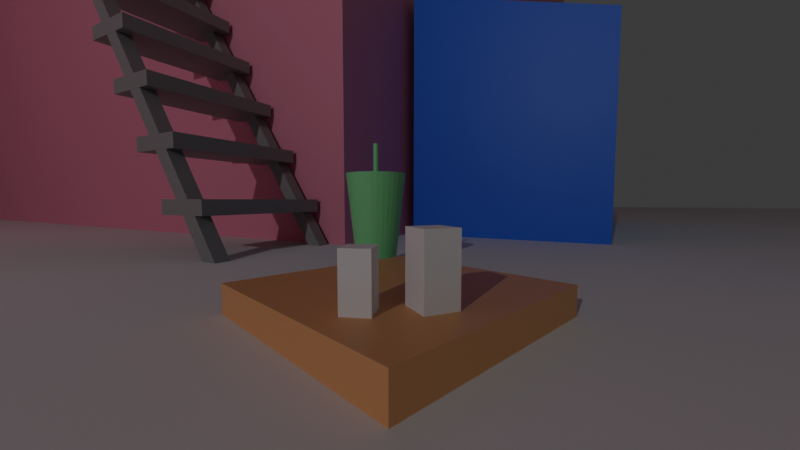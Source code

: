 # Source: RoughScene.blend  (saved by Blender 4.5.90; exported with 4.5.12 LTS)
import bpy
from mathutils import Matrix  # noqa: F401  (used for matrix-valued properties, if any)

bpy.ops.wm.read_factory_settings(use_empty=True)
scene = bpy.context.scene
scene.name = 'Scene'

# ---- collections
col_collection = bpy.data.collections.new('Collection'); scene.collection.children.link(col_collection)

# ---- materials (node trees are filled in below, after node groups)
mat_material = bpy.data.materials.new('Material')
mat_material.alpha_threshold = 0.0
mat_material.roughness = 0.5
mat_material.line_color = (0.0, 0.0, 0.0, 1.0)
mat_material_001 = bpy.data.materials.new('Material.001')
mat_material_003 = bpy.data.materials.new('Material.003')
mat_material_002 = bpy.data.materials.new('Material.002')
mat_material_004 = bpy.data.materials.new('Material.004')

# ---- material node trees
mat_material.use_nodes = True; mat_material.node_tree.nodes.clear()
_N = mat_material.node_tree.nodes; _L = mat_material.node_tree.links
n0 = _N.new('ShaderNodeOutputMaterial'); n0.name = 'Material Output'; n0.location = (200, 100)
n1 = _N.new('ShaderNodeBsdfPrincipled'); n1.name = 'Principled BSDF'; n1.location = (-200, 100)
n1.inputs[0].default_value = (0.8003, 0.268, 0.4012, 1.0)
n1.inputs[3].default_value = 1.45
_L.new(n1.outputs[0], n0.inputs[0])
n0.is_active_output = True
mat_material_001.use_nodes = True; mat_material_001.node_tree.nodes.clear()
_N = mat_material_001.node_tree.nodes; _L = mat_material_001.node_tree.links
n0 = _N.new('ShaderNodeBsdfPrincipled'); n0.name = 'Principled BSDF'; n0.location = (-200, 100)
n0.inputs[0].default_value = (0.8001, 0.4159, 0.1785, 1.0)
n1 = _N.new('ShaderNodeOutputMaterial'); n1.name = 'Material Output'; n1.location = (200, 100)
_L.new(n0.outputs[0], n1.inputs[0])
n1.is_active_output = True
mat_material_003.use_nodes = True; mat_material_003.node_tree.nodes.clear()
_N = mat_material_003.node_tree.nodes; _L = mat_material_003.node_tree.links
n0 = _N.new('ShaderNodeBsdfPrincipled'); n0.name = 'Principled BSDF'; n0.location = (-200, 100)
n0.inputs[0].default_value = (0.04389, 0.1076, 0.8, 1.0)
n1 = _N.new('ShaderNodeOutputMaterial'); n1.name = 'Material Output'; n1.location = (200, 100)
_L.new(n0.outputs[0], n1.inputs[0])
n1.is_active_output = True
mat_material_002.use_nodes = True; mat_material_002.node_tree.nodes.clear()
_N = mat_material_002.node_tree.nodes; _L = mat_material_002.node_tree.links
n0 = _N.new('ShaderNodeBsdfPrincipled'); n0.name = 'Principled BSDF'; n0.location = (-200, 100)
n0.inputs[0].default_value = (0.238, 0.8005, 0.3336, 1.0)
n1 = _N.new('ShaderNodeOutputMaterial'); n1.name = 'Material Output'; n1.location = (200, 100)
_L.new(n0.outputs[0], n1.inputs[0])
n1.is_active_output = True
mat_material_004.use_nodes = True; mat_material_004.node_tree.nodes.clear()
_N = mat_material_004.node_tree.nodes; _L = mat_material_004.node_tree.links
n0 = _N.new('ShaderNodeBsdfPrincipled'); n0.name = 'Principled BSDF'; n0.location = (-200, 100)
n0.inputs[0].default_value = (0.2706, 0.2706, 0.2706, 1.0)
n1 = _N.new('ShaderNodeOutputMaterial'); n1.name = 'Material Output'; n1.location = (200, 100)
_L.new(n0.outputs[0], n1.inputs[0])
n1.is_active_output = True

# ---- world
world_world = bpy.data.worlds.new('World'); scene.world = world_world
world_world.use_nodes = True; world_world.node_tree.nodes.clear()
_N = world_world.node_tree.nodes; _L = world_world.node_tree.links
n0 = _N.new('ShaderNodeOutputWorld'); n0.name = 'World Output'; n0.location = (200, 100)
n1 = _N.new('ShaderNodeBackground'); n1.name = 'Background'; n1.location = (-200, 100)
n1.inputs[0].default_value = (0.05088, 0.05088, 0.05088, 1.0)
_L.new(n1.outputs[0], n0.inputs[0])
n0.is_active_output = True
world_world.color = (0.05088, 0.05088, 0.05088)
world_world.sun_shadow_jitter_overblur = 0.0

# ---- cameras
cam_camera = bpy.data.cameras.new('Camera')
cam_camera.clip_end = 100.0
cam_camera.lens = 16.0
cam_camera.ortho_scale = 7.314
cam_camera_001 = bpy.data.cameras.new('Camera.001')
cam_camera_001.lens = 20.0

# ---- lights
light_light = bpy.data.lights.new('Light', 'POINT')
light_light.energy = 1000.0
light_light.shadow_soft_size = 0.1

# ---- meshes
me_cube = bpy.data.meshes.new('Cube')
me_cube.from_pydata([(1.0, 1.0, 1.0), (1.0, 1.0, -1.0), (1.0, -1.0, 1.0), (1.0, -1.0, -1.0), (-1.0, 1.0, 1.0), (-1.0, 1.0, -1.0), (-1.0, -1.0, 1.0), (-1.0, -1.0, -1.0)], [], [(0, 4, 6, 2), (3, 2, 6, 7), (7, 6, 4, 5), (5, 1, 3, 7), (1, 0, 2, 3), (5, 4, 0, 1)])
_uv = me_cube.uv_layers.new(name='UVMap')
_uv.uv.foreach_set('vector', [0.625, 0.5, 0.875, 0.5, 0.875, 0.75, 0.625, 0.75, 0.375, 0.75, 0.625, 0.75, 0.625, 1.0, 0.375, 1.0, 0.375, 0.0, 0.625, 0.0, 0.625, 0.25, 0.375, 0.25, 0.125, 0.5, 0.375, 0.5, 0.375, 0.75, 0.125, 0.75, 0.375, 0.5, 0.625, 0.5, 0.625, 0.75, 0.375, 0.75, 0.375, 0.25, 0.625, 0.25, 0.625, 0.5, 0.375, 0.5])
me_cube.materials.append(mat_material)
me_cube.use_mirror_vertex_groups = False
me_cube.update()
me_plane = bpy.data.meshes.new('Plane')
me_plane.from_pydata([(-1.0, -1.0, 0.0), (1.0, -1.0, 0.0), (-1.0, 1.0, 0.0), (1.0, 1.0, 0.0), (-1.0, 0.0, 0.0), (1.0, 0.0, 0.0), (-1.0, 1.0, 0.0), (-1.0, 0.0, 0.0), (-3.0, 1.0, 0.0), (-3.0, 0.0, 0.0)], [], [(4, 5, 3, 2), (0, 1, 5, 4), (4, 2, 6, 7), (7, 6, 8, 9)])
_uv = me_plane.uv_layers.new(name='UVMap')
_uv.uv.foreach_set('vector', [0.0, 0.5, 1.0, 0.5, 1.0, 1.0, 0.0, 1.0, 0.0, 0.0, 1.0, 0.0, 1.0, 0.5, 0.0, 0.5, 0.0, 0.5, 0.0, 1.0, 0.0, 1.0, 0.0, 0.5, 0.0, 0.5, 0.0, 1.0, 0.0, 1.0, 0.0, 0.5])
me_plane.update()
me_cube_001 = bpy.data.meshes.new('Cube.001')
me_cube_001.from_pydata([(-1.0, -1.0, -1.0), (-1.0, -1.0, 1.0), (-1.0, 1.0, -1.0), (-1.0, 1.0, 1.0), (1.0, -1.0, -1.0), (1.0, -1.0, 1.0), (1.0, 1.0, -1.0), (1.0, 1.0, 1.0)], [], [(0, 1, 3, 2), (2, 3, 7, 6), (6, 7, 5, 4), (4, 5, 1, 0), (2, 6, 4, 0), (7, 3, 1, 5)])
_uv = me_cube_001.uv_layers.new(name='UVMap')
_uv.uv.foreach_set('vector', [0.375, 0.0, 0.625, 0.0, 0.625, 0.25, 0.375, 0.25, 0.375, 0.25, 0.625, 0.25, 0.625, 0.5, 0.375, 0.5, 0.375, 0.5, 0.625, 0.5, 0.625, 0.75, 0.375, 0.75, 0.375, 0.75, 0.625, 0.75, 0.625, 1.0, 0.375, 1.0, 0.125, 0.5, 0.375, 0.5, 0.375, 0.75, 0.125, 0.75, 0.625, 0.5, 0.875, 0.5, 0.875, 0.75, 0.625, 0.75])
me_cube_001.materials.append(mat_material_001)
me_cube_001.update()
me_cube_002 = bpy.data.meshes.new('Cube.002')
me_cube_002.from_pydata([(-1.0, -1.0, -1.0), (-1.0, -1.0, 1.0), (-1.0, 1.0, -1.0), (-1.0, 1.0, 1.0), (1.0, -1.0, -1.0), (1.0, -1.0, 0.5564), (1.0, 1.0, -1.0), (1.0, 1.0, 0.5564), (-1.0, -1.0, 0.03709), (-1.0, 1.0, 0.03709), (1.0, 1.0, 0.03709), (1.0, -1.0, 0.03709), (-1.0, 1.0, -0.2543), (1.0, 1.0, -0.2543), (1.0, -1.0, -0.2543), (-1.0, -1.0, -0.2543), (-1.0, 1.0, -1.0), (-1.0, 1.0, 1.0), (-1.0, -1.0, -1.0), (-1.0, -1.0, 1.0), (-1.0, -1.0, 0.03709), (-1.0, 1.0, 0.03709), (-1.0, 1.0, -0.2543), (-1.0, -1.0, -0.2543), (-1.0, 1.0, 1.0), (-1.0, -1.0, -1.0), (-1.0, 1.0, 0.03709), (-1.0, 1.0, -0.2543), (-1.0, 1.0, -1.0), (-1.0, -1.0, 1.0), (-1.0, -1.0, 0.03709), (-1.0, -1.0, -0.2543), (-1.0, 1.0, 1.0), (-1.0, -1.0, -1.0), (-1.0, 1.0, 0.03709), (-1.0, 1.0, -0.2543), (-1.0, 1.0, -1.0), (-1.0, -1.0, 1.0), (-1.0, -1.0, 0.03709), (-1.0, -1.0, -0.2543), (-1.0, 1.0, 1.0), (-1.0, -1.0, -1.0), (-1.0, 1.0, 0.03709), (-1.0, 1.0, -0.2543), (-1.0, 1.0, -1.0), (-1.0, -1.0, 1.0), (-1.0, -1.0, 0.03709), (-1.0, -1.0, -0.2543)], [], [(8, 1, 3, 9), (34, 32, 7, 10), (10, 7, 5, 11), (20, 19, 1, 8), (36, 6, 4, 33), (17, 3, 1, 19), (23, 20, 8, 15), (13, 10, 11, 14), (35, 34, 10, 13), (15, 8, 9, 12), (0, 15, 12, 2), (36, 35, 13, 6), (6, 13, 14, 4), (18, 23, 15, 0), (25, 31, 23, 18), (2, 12, 22, 16), (12, 9, 21, 22), (31, 30, 20, 23), (24, 17, 19, 29), (2, 16, 18, 0), (30, 29, 19, 20), (9, 3, 17, 21), (38, 37, 29, 30), (32, 24, 29, 37), (39, 38, 30, 31), (33, 39, 31, 25), (16, 22, 27, 28), (22, 21, 26, 27), (16, 28, 25, 18), (21, 17, 24, 26), (4, 14, 39, 33), (14, 11, 38, 39), (7, 32, 37, 5), (11, 5, 37, 38), (28, 27, 35, 36), (27, 26, 34, 35), (28, 36, 33, 25), (26, 24, 32, 34), (37, 32, 40, 45), (33, 39, 47, 41), (34, 32, 40, 42), (35, 34, 42, 43), (38, 37, 45, 46), (39, 38, 46, 47), (33, 36, 44, 41), (36, 35, 43, 44)])
_uv = me_cube_002.uv_layers.new(name='UVMap')
_uv.uv.foreach_set('vector', [0.4861, 0.0, 0.625, 0.0, 0.625, 0.25, 0.4861, 0.25, 0.4861, 0.25, 0.625, 0.25, 0.625, 0.5, 0.5178, 0.5, 0.5178, 0.5, 0.625, 0.5, 0.625, 0.75, 0.5178, 0.75, 0.4861, 1.0, 0.625, 1.0, 0.625, 1.0, 0.4861, 1.0, 0.125, 0.5, 0.375, 0.5, 0.375, 0.75, 0.125, 0.75, 0.875, 0.5, 0.875, 0.5, 0.875, 0.75, 0.875, 0.75, 0.3899, 1.0, 0.4861, 1.0, 0.4861, 1.0, 0.3899, 1.0, 0.3941, 0.5, 0.5178, 0.5, 0.5178, 0.75, 0.3941, 0.75, 0.3899, 0.25, 0.4861, 0.25, 0.5178, 0.5, 0.3941, 0.5, 0.3899, 0.0, 0.4861, 0.0, 0.4861, 0.25, 0.3899, 0.25, 0.375, 0.0, 0.3899, 0.0, 0.3899, 0.25, 0.375, 0.25, 0.375, 0.25, 0.3899, 0.25, 0.3941, 0.5, 0.375, 0.5, 0.375, 0.5, 0.3941, 0.5, 0.3941, 0.75, 0.375, 0.75, 0.375, 1.0, 0.3899, 1.0, 0.3899, 1.0, 0.375, 1.0, 0.375, 1.0, 0.3899, 1.0, 0.3899, 1.0, 0.375, 1.0, 0.375, 0.25, 0.3899, 0.25, 0.3899, 0.25, 0.375, 0.25, 0.3899, 0.25, 0.4861, 0.25, 0.4861, 0.25, 0.3899, 0.25, 0.3899, 1.0, 0.4861, 1.0, 0.4861, 1.0, 0.3899, 1.0, 0.875, 0.5, 0.875, 0.5, 0.875, 0.75, 0.875, 0.75, 0.125, 0.5, 0.125, 0.5, 0.125, 0.75, 0.125, 0.75, 0.4861, 1.0, 0.625, 1.0, 0.625, 1.0, 0.4861, 1.0, 0.4861, 0.25, 0.625, 0.25, 0.625, 0.25, 0.4861, 0.25, 0.4861, 1.0, 0.625, 1.0, 0.625, 1.0, 0.4861, 1.0, 0.875, 0.5, 0.875, 0.5, 0.875, 0.75, 0.875, 0.75, 0.3899, 1.0, 0.4861, 1.0, 0.4861, 1.0, 0.3899, 1.0, 0.375, 1.0, 0.3899, 1.0, 0.3899, 1.0, 0.375, 1.0, 0.375, 0.25, 0.3899, 0.25, 0.3899, 0.25, 0.375, 0.25, 0.3899, 0.25, 0.4861, 0.25, 0.4861, 0.25, 0.3899, 0.25, 0.125, 0.5, 0.125, 0.5, 0.125, 0.75, 0.125, 0.75, 0.4861, 0.25, 0.625, 0.25, 0.625, 0.25, 0.4861, 0.25, 0.375, 0.75, 0.3941, 0.75, 0.3899, 1.0, 0.375, 1.0, 0.3941, 0.75, 0.5178, 0.75, 0.4861, 1.0, 0.3899, 1.0, 0.625, 0.5, 0.875, 0.5, 0.875, 0.75, 0.625, 0.75, 0.5178, 0.75, 0.625, 0.75, 0.625, 1.0, 0.4861, 1.0, 0.375, 0.25, 0.3899, 0.25, 0.3899, 0.25, 0.375, 0.25, 0.3899, 0.25, 0.4861, 0.25, 0.4861, 0.25, 0.3899, 0.25, 0.125, 0.5, 0.125, 0.5, 0.125, 0.75, 0.125, 0.75, 0.4861, 0.25, 0.625, 0.25, 0.625, 0.25, 0.4861, 0.25, 0.875, 0.75, 0.875, 0.5, 0.875, 0.5, 0.875, 0.75, 0.375, 1.0, 0.3899, 1.0, 0.3899, 1.0, 0.375, 1.0, 0.4861, 0.25, 0.625, 0.25, 0.625, 0.25, 0.4861, 0.25, 0.3899, 0.25, 0.4861, 0.25, 0.4861, 0.25, 0.3899, 0.25, 0.4861, 1.0, 0.625, 1.0, 0.625, 1.0, 0.4861, 1.0, 0.3899, 1.0, 0.4861, 1.0, 0.4861, 1.0, 0.3899, 1.0, 0.125, 0.75, 0.125, 0.5, 0.125, 0.5, 0.125, 0.75, 0.375, 0.25, 0.3899, 0.25, 0.3899, 0.25, 0.375, 0.25])
me_cube_002.materials.append(mat_material_003)
me_cube_002.update()
me_cylinder = bpy.data.meshes.new('Cylinder')
me_cylinder.from_pydata([(-1.721e-06, 0.7745, -1.0), (1.343e-06, 0.09675, 1.0), (0.1511, 0.7596, -1.0), (0.01888, 0.09489, 1.0), (0.2964, 0.7155, -1.0), (0.03703, 0.08939, 1.0), (0.4303, 0.644, -1.0), (0.05375, 0.08045, 1.0), (0.5476, 0.5476, -1.0), (0.06842, 0.06842, 1.0), (0.644, 0.4303, -1.0), (0.08045, 0.05375, 1.0), (0.7155, 0.2964, -1.0), (0.08939, 0.03703, 1.0), (0.7596, 0.1511, -1.0), (0.0949, 0.01888, 1.0), (0.7745, -1.075e-07, -1.0), (0.09675, -1.404e-07, 1.0), (0.7596, -0.1511, -1.0), (0.0949, -0.01888, 1.0), (0.7155, -0.2964, -1.0), (0.08939, -0.03703, 1.0), (0.644, -0.4303, -1.0), (0.08045, -0.05375, 1.0), (0.5476, -0.5476, -1.0), (0.06842, -0.06841, 1.0), (0.4303, -0.644, -1.0), (0.05375, -0.08045, 1.0), (0.2964, -0.7155, -1.0), (0.03703, -0.08939, 1.0), (0.1511, -0.7596, -1.0), (0.01888, -0.09489, 1.0), (-1.721e-06, -0.7745, -1.0), (1.343e-06, -0.09675, 1.0), (-0.1511, -0.7596, -1.0), (-0.01887, -0.09489, 1.0), (-0.2964, -0.7155, -1.0), (-0.03702, -0.08939, 1.0), (-0.4303, -0.644, -1.0), (-0.05375, -0.08045, 1.0), (-0.5476, -0.5476, -1.0), (-0.06841, -0.06841, 1.0), (-0.644, -0.4303, -1.0), (-0.08045, -0.05375, 1.0), (-0.7155, -0.2964, -1.0), (-0.08939, -0.03703, 1.0), (-0.7596, -0.1511, -1.0), (-0.09489, -0.01888, 1.0), (-0.7745, -1.075e-07, -1.0), (-0.09675, -1.404e-07, 1.0), (-0.7596, 0.1511, -1.0), (-0.09489, 0.01888, 1.0), (-0.7155, 0.2964, -1.0), (-0.08939, 0.03703, 1.0), (-0.644, 0.4303, -1.0), (-0.08045, 0.05375, 1.0), (-0.5476, 0.5476, -1.0), (-0.06841, 0.06842, 1.0), (-0.4303, 0.644, -1.0), (-0.05375, 0.08045, 1.0), (-0.2964, 0.7155, -1.0), (-0.03702, 0.08939, 1.0), (-0.1511, 0.7596, -1.0), (-0.01887, 0.09489, 1.0), (0.2294, 1.153, 1.0), (1.343e-06, 1.176, 1.0), (0.4501, 1.087, 1.0), (0.6534, 0.9779, 1.0), (0.8316, 0.8316, 1.0), (0.9779, 0.6534, 1.0), (1.087, 0.4501, 1.0), (1.153, 0.2294, 1.0), (1.176, 8.395e-08, 1.0), (1.153, -0.2294, 1.0), (1.087, -0.4501, 1.0), (0.9779, -0.6534, 1.0), (0.8316, -0.8316, 1.0), (0.6534, -0.9779, 1.0), (0.4501, -1.087, 1.0), (0.2294, -1.153, 1.0), (1.343e-06, -1.176, 1.0), (-0.2294, -1.153, 1.0), (-0.4501, -1.087, 1.0), (-0.6534, -0.9779, 1.0), (-0.8316, -0.8316, 1.0), (-0.9779, -0.6534, 1.0), (-1.087, -0.4501, 1.0), (-1.153, -0.2294, 1.0), (-1.176, 8.395e-08, 1.0), (-1.153, 0.2294, 1.0), (-1.087, 0.4501, 1.0), (-0.9779, 0.6534, 1.0), (-0.8316, 0.8316, 1.0), (-0.6534, 0.9779, 1.0), (-0.4501, 1.087, 1.0), (-0.2294, 1.153, 1.0), (0.07327, 0.3684, 1.0), (1.343e-06, 0.3756, 1.0), (0.1437, 0.347, 1.0), (0.2087, 0.3123, 1.0), (0.2656, 0.2656, 1.0), (0.3123, 0.2087, 1.0), (0.347, 0.1437, 1.0), (0.3684, 0.07327, 1.0), (0.3756, 8.395e-08, 1.0), (0.3684, -0.07327, 1.0), (0.347, -0.1437, 1.0), (0.3123, -0.2087, 1.0), (0.2656, -0.2656, 1.0), (0.2087, -0.3123, 1.0), (0.1437, -0.347, 1.0), (0.07327, -0.3684, 1.0), (1.343e-06, -0.3756, 1.0), (-0.07327, -0.3684, 1.0), (-0.1437, -0.347, 1.0), (-0.2087, -0.3123, 1.0), (-0.2656, -0.2656, 1.0), (-0.3123, -0.2087, 1.0), (-0.347, -0.1437, 1.0), (-0.3684, -0.07327, 1.0), (-0.3756, 8.395e-08, 1.0), (-0.3684, 0.07327, 1.0), (-0.347, 0.1437, 1.0), (-0.3123, 0.2087, 1.0), (-0.2656, 0.2656, 1.0), (-0.2087, 0.3123, 1.0), (-0.1437, 0.347, 1.0), (-0.07327, 0.3684, 1.0), (0.01888, 0.09489, 1.635), (1.618e-06, 0.09675, 1.635), (0.03703, 0.08939, 1.635), (0.05375, 0.08045, 1.635), (0.06842, 0.06842, 1.635), (0.08045, 0.05375, 1.635), (0.08939, 0.03703, 1.635), (0.0949, 0.01888, 1.635), (0.09676, -1.404e-07, 1.635), (0.0949, -0.01888, 1.635), (0.08939, -0.03703, 1.635), (0.08045, -0.05375, 1.635), (0.06842, -0.06841, 1.635), (0.05375, -0.08045, 1.635), (0.03703, -0.08939, 1.635), (0.01888, -0.09489, 1.635), (1.618e-06, -0.09675, 1.635), (-0.01887, -0.09489, 1.635), (-0.03702, -0.08939, 1.635), (-0.05375, -0.08045, 1.635), (-0.06841, -0.06841, 1.635), (-0.08045, -0.05375, 1.635), (-0.08939, -0.03703, 1.635), (-0.09489, -0.01888, 1.635), (-0.09675, -1.404e-07, 1.635), (-0.09489, 0.01888, 1.635), (-0.08939, 0.03703, 1.635), (-0.08045, 0.05375, 1.635), (-0.06841, 0.06842, 1.635), (-0.05375, 0.08045, 1.635), (-0.03702, 0.08939, 1.635), (-0.01887, 0.09489, 1.635)], [], [(0, 65, 64, 2), (2, 64, 66, 4), (4, 66, 67, 6), (6, 67, 68, 8), (8, 68, 69, 10), (10, 69, 70, 12), (12, 70, 71, 14), (14, 71, 72, 16), (16, 72, 73, 18), (18, 73, 74, 20), (20, 74, 75, 22), (22, 75, 76, 24), (24, 76, 77, 26), (26, 77, 78, 28), (28, 78, 79, 30), (30, 79, 80, 32), (32, 80, 81, 34), (34, 81, 82, 36), (36, 82, 83, 38), (38, 83, 84, 40), (40, 84, 85, 42), (42, 85, 86, 44), (44, 86, 87, 46), (46, 87, 88, 48), (48, 88, 89, 50), (50, 89, 90, 52), (52, 90, 91, 54), (54, 91, 92, 56), (56, 92, 93, 58), (58, 93, 94, 60), (41, 39, 147, 148), (60, 94, 95, 62), (62, 95, 65, 0), (0, 2, 4, 6, 8, 10, 12, 14, 16, 18, 20, 22, 24, 26, 28, 30, 32, 34, 36, 38, 40, 42, 44, 46, 48, 50, 52, 54, 56, 58, 60, 62), (97, 96, 64, 65), (96, 98, 66, 64), (98, 99, 67, 66), (99, 100, 68, 67), (100, 101, 69, 68), (101, 102, 70, 69), (102, 103, 71, 70), (103, 104, 72, 71), (104, 105, 73, 72), (105, 106, 74, 73), (106, 107, 75, 74), (107, 108, 76, 75), (108, 109, 77, 76), (109, 110, 78, 77), (110, 111, 79, 78), (111, 112, 80, 79), (112, 113, 81, 80), (113, 114, 82, 81), (114, 115, 83, 82), (115, 116, 84, 83), (116, 117, 85, 84), (117, 118, 86, 85), (118, 119, 87, 86), (119, 120, 88, 87), (120, 121, 89, 88), (121, 122, 90, 89), (122, 123, 91, 90), (123, 124, 92, 91), (124, 125, 93, 92), (125, 126, 94, 93), (126, 127, 95, 94), (127, 97, 65, 95), (1, 3, 96, 97), (3, 5, 98, 96), (5, 7, 99, 98), (7, 9, 100, 99), (9, 11, 101, 100), (11, 13, 102, 101), (13, 15, 103, 102), (15, 17, 104, 103), (17, 19, 105, 104), (19, 21, 106, 105), (21, 23, 107, 106), (23, 25, 108, 107), (25, 27, 109, 108), (27, 29, 110, 109), (29, 31, 111, 110), (31, 33, 112, 111), (33, 35, 113, 112), (35, 37, 114, 113), (37, 39, 115, 114), (39, 41, 116, 115), (41, 43, 117, 116), (43, 45, 118, 117), (45, 47, 119, 118), (47, 49, 120, 119), (49, 51, 121, 120), (51, 53, 122, 121), (53, 55, 123, 122), (55, 57, 124, 123), (57, 59, 125, 124), (59, 61, 126, 125), (61, 63, 127, 126), (63, 1, 97, 127), (128, 129, 159, 158, 157, 156, 155, 154, 153, 152, 151, 150, 149, 148, 147, 146, 145, 144, 143, 142, 141, 140, 139, 138, 137, 136, 135, 134, 133, 132, 131, 130), (15, 13, 134, 135), (43, 41, 148, 149), (17, 15, 135, 136), (45, 43, 149, 150), (19, 17, 136, 137), (47, 45, 150, 151), (21, 19, 137, 138), (49, 47, 151, 152), (23, 21, 138, 139), (51, 49, 152, 153), (25, 23, 139, 140), (53, 51, 153, 154), (27, 25, 140, 141), (55, 53, 154, 155), (29, 27, 141, 142), (3, 1, 129, 128), (57, 55, 155, 156), (31, 29, 142, 143), (5, 3, 128, 130), (59, 57, 156, 157), (33, 31, 143, 144), (7, 5, 130, 131), (61, 59, 157, 158), (35, 33, 144, 145), (9, 7, 131, 132), (63, 61, 158, 159), (37, 35, 145, 146), (11, 9, 132, 133), (1, 63, 159, 129), (39, 37, 146, 147), (13, 11, 133, 134)])
_uv = me_cylinder.uv_layers.new(name='UVMap')
_uv.uv.foreach_set('vector', [1.0, 0.5, 1.0, 1.0, 0.9688, 1.0, 0.9688, 0.5, 0.9688, 0.5, 0.9688, 1.0, 0.9375, 1.0, 0.9375, 0.5, 0.9375, 0.5, 0.9375, 1.0, 0.9062, 1.0, 0.9062, 0.5, 0.9062, 0.5, 0.9062, 1.0, 0.875, 1.0, 0.875, 0.5, 0.875, 0.5, 0.875, 1.0, 0.8438, 1.0, 0.8438, 0.5, 0.8438, 0.5, 0.8438, 1.0, 0.8125, 1.0, 0.8125, 0.5, 0.8125, 0.5, 0.8125, 1.0, 0.7812, 1.0, 0.7812, 0.5, 0.7812, 0.5, 0.7812, 1.0, 0.75, 1.0, 0.75, 0.5, 0.75, 0.5, 0.75, 1.0, 0.7188, 1.0, 0.7188, 0.5, 0.7188, 0.5, 0.7188, 1.0, 0.6875, 1.0, 0.6875, 0.5, 0.6875, 0.5, 0.6875, 1.0, 0.6562, 1.0, 0.6562, 0.5, 0.6562, 0.5, 0.6562, 1.0, 0.625, 1.0, 0.625, 0.5, 0.625, 0.5, 0.625, 1.0, 0.5938, 1.0, 0.5938, 0.5, 0.5938, 0.5, 0.5938, 1.0, 0.5625, 1.0, 0.5625, 0.5, 0.5625, 0.5, 0.5625, 1.0, 0.5312, 1.0, 0.5312, 0.5, 0.5312, 0.5, 0.5312, 1.0, 0.5, 1.0, 0.5, 0.5, 0.5, 0.5, 0.5, 1.0, 0.4688, 1.0, 0.4688, 0.5, 0.4688, 0.5, 0.4688, 1.0, 0.4375, 1.0, 0.4375, 0.5, 0.4375, 0.5, 0.4375, 1.0, 0.4062, 1.0, 0.4062, 0.5, 0.4062, 0.5, 0.4062, 1.0, 0.375, 1.0, 0.375, 0.5, 0.375, 0.5, 0.375, 1.0, 0.3438, 1.0, 0.3438, 0.5, 0.3438, 0.5, 0.3438, 1.0, 0.3125, 1.0, 0.3125, 0.5, 0.3125, 0.5, 0.3125, 1.0, 0.2812, 1.0, 0.2812, 0.5, 0.2812, 0.5, 0.2812, 1.0, 0.25, 1.0, 0.25, 0.5, 0.25, 0.5, 0.25, 1.0, 0.2188, 1.0, 0.2188, 0.5, 0.2188, 0.5, 0.2188, 1.0, 0.1875, 1.0, 0.1875, 0.5, 0.1875, 0.5, 0.1875, 1.0, 0.1562, 1.0, 0.1562, 0.5, 0.1562, 0.5, 0.1562, 1.0, 0.125, 1.0, 0.125, 0.5, 0.125, 0.5, 0.125, 1.0, 0.09375, 1.0, 0.09375, 0.5, 0.09375, 0.5, 0.09375, 1.0, 0.0625, 1.0, 0.0625, 0.5, 0.236, 0.236, 0.239, 0.2336, 0.239, 0.2336, 0.236, 0.236, 0.0625, 0.5, 0.0625, 1.0, 0.03125, 1.0, 0.03125, 0.5, 0.03125, 0.5, 0.03125, 1.0, 0.0, 1.0, 0.0, 0.5, 0.75, 0.49, 0.7968, 0.4854, 0.8418, 0.4717, 0.8833, 0.4496, 0.9197, 0.4197, 0.9496, 0.3833, 0.9717, 0.3418, 0.9854, 0.2968, 0.99, 0.25, 0.9854, 0.2032, 0.9717, 0.1582, 0.9496, 0.1167, 0.9197, 0.08029, 0.8833, 0.05045, 0.8418, 0.02827, 0.7968, 0.01461, 0.75, 0.01, 0.7032, 0.01461, 0.6582, 0.02827, 0.6167, 0.05045, 0.5803, 0.08029, 0.5504, 0.1167, 0.5283, 0.1582, 0.5146, 0.2032, 0.51, 0.25, 0.5146, 0.2968, 0.5283, 0.3418, 0.5504, 0.3833, 0.5803, 0.4197, 0.6167, 0.4496, 0.6582, 0.4717, 0.7032, 0.4854, 0.25, 0.3266, 0.265, 0.3252, 0.2968, 0.4854, 0.25, 0.49, 0.265, 0.3252, 0.2793, 0.3208, 0.3418, 0.4717, 0.2968, 0.4854, 0.2793, 0.3208, 0.2926, 0.3137, 0.3833, 0.4496, 0.3418, 0.4717, 0.2926, 0.3137, 0.3042, 0.3042, 0.4197, 0.4197, 0.3833, 0.4496, 0.3042, 0.3042, 0.3137, 0.2926, 0.4496, 0.3833, 0.4197, 0.4197, 0.3137, 0.2926, 0.3208, 0.2793, 0.4717, 0.3418, 0.4496, 0.3833, 0.3208, 0.2793, 0.3252, 0.265, 0.4854, 0.2968, 0.4717, 0.3418, 0.3252, 0.265, 0.3266, 0.25, 0.49, 0.25, 0.4854, 0.2968, 0.3266, 0.25, 0.3252, 0.235, 0.4854, 0.2032, 0.49, 0.25, 0.3252, 0.235, 0.3208, 0.2207, 0.4717, 0.1582, 0.4854, 0.2032, 0.3208, 0.2207, 0.3137, 0.2074, 0.4496, 0.1167, 0.4717, 0.1582, 0.3137, 0.2074, 0.3042, 0.1958, 0.4197, 0.08029, 0.4496, 0.1167, 0.3042, 0.1958, 0.2926, 0.1863, 0.3833, 0.05045, 0.4197, 0.08029, 0.2926, 0.1863, 0.2793, 0.1792, 0.3418, 0.02827, 0.3833, 0.05045, 0.2793, 0.1792, 0.265, 0.1748, 0.2968, 0.01461, 0.3418, 0.02827, 0.265, 0.1748, 0.25, 0.1734, 0.25, 0.01, 0.2968, 0.01461, 0.25, 0.1734, 0.235, 0.1748, 0.2032, 0.01461, 0.25, 0.01, 0.235, 0.1748, 0.2207, 0.1792, 0.1582, 0.02827, 0.2032, 0.01461, 0.2207, 0.1792, 0.2074, 0.1863, 0.1167, 0.05045, 0.1582, 0.02827, 0.2074, 0.1863, 0.1958, 0.1958, 0.08029, 0.08029, 0.1167, 0.05045, 0.1958, 0.1958, 0.1863, 0.2074, 0.05045, 0.1167, 0.08029, 0.08029, 0.1863, 0.2074, 0.1792, 0.2207, 0.02827, 0.1582, 0.05045, 0.1167, 0.1792, 0.2207, 0.1748, 0.235, 0.01461, 0.2032, 0.02827, 0.1582, 0.1748, 0.235, 0.1734, 0.25, 0.01, 0.25, 0.01461, 0.2032, 0.1734, 0.25, 0.1748, 0.265, 0.01461, 0.2968, 0.01, 0.25, 0.1748, 0.265, 0.1792, 0.2793, 0.02827, 0.3418, 0.01461, 0.2968, 0.1792, 0.2793, 0.1863, 0.2926, 0.05045, 0.3833, 0.02827, 0.3418, 0.1863, 0.2926, 0.1958, 0.3042, 0.08029, 0.4197, 0.05045, 0.3833, 0.1958, 0.3042, 0.2074, 0.3137, 0.1167, 0.4496, 0.08029, 0.4197, 0.2074, 0.3137, 0.2207, 0.3208, 0.1582, 0.4717, 0.1167, 0.4496, 0.2207, 0.3208, 0.235, 0.3252, 0.2032, 0.4854, 0.1582, 0.4717, 0.235, 0.3252, 0.25, 0.3266, 0.25, 0.49, 0.2032, 0.4854, 0.25, 0.2697, 0.2539, 0.2694, 0.265, 0.3252, 0.25, 0.3266, 0.2539, 0.2694, 0.2576, 0.2682, 0.2793, 0.3208, 0.265, 0.3252, 0.2576, 0.2682, 0.261, 0.2664, 0.2926, 0.3137, 0.2793, 0.3208, 0.261, 0.2664, 0.264, 0.264, 0.3042, 0.3042, 0.2926, 0.3137, 0.264, 0.264, 0.2664, 0.261, 0.3137, 0.2926, 0.3042, 0.3042, 0.2664, 0.261, 0.2682, 0.2576, 0.3208, 0.2793, 0.3137, 0.2926, 0.2682, 0.2576, 0.2694, 0.2539, 0.3252, 0.265, 0.3208, 0.2793, 0.2694, 0.2539, 0.2697, 0.25, 0.3266, 0.25, 0.3252, 0.265, 0.2697, 0.25, 0.2694, 0.2461, 0.3252, 0.235, 0.3266, 0.25, 0.2694, 0.2461, 0.2682, 0.2424, 0.3208, 0.2207, 0.3252, 0.235, 0.2682, 0.2424, 0.2664, 0.239, 0.3137, 0.2074, 0.3208, 0.2207, 0.2664, 0.239, 0.264, 0.236, 0.3042, 0.1958, 0.3137, 0.2074, 0.264, 0.236, 0.261, 0.2336, 0.2926, 0.1863, 0.3042, 0.1958, 0.261, 0.2336, 0.2576, 0.2318, 0.2793, 0.1792, 0.2926, 0.1863, 0.2576, 0.2318, 0.2539, 0.2306, 0.265, 0.1748, 0.2793, 0.1792, 0.2539, 0.2306, 0.25, 0.2303, 0.25, 0.1734, 0.265, 0.1748, 0.25, 0.2303, 0.2461, 0.2306, 0.235, 0.1748, 0.25, 0.1734, 0.2461, 0.2306, 0.2424, 0.2318, 0.2207, 0.1792, 0.235, 0.1748, 0.2424, 0.2318, 0.239, 0.2336, 0.2074, 0.1863, 0.2207, 0.1792, 0.239, 0.2336, 0.236, 0.236, 0.1958, 0.1958, 0.2074, 0.1863, 0.236, 0.236, 0.2336, 0.239, 0.1863, 0.2074, 0.1958, 0.1958, 0.2336, 0.239, 0.2318, 0.2424, 0.1792, 0.2207, 0.1863, 0.2074, 0.2318, 0.2424, 0.2306, 0.2461, 0.1748, 0.235, 0.1792, 0.2207, 0.2306, 0.2461, 0.2303, 0.25, 0.1734, 0.25, 0.1748, 0.235, 0.2303, 0.25, 0.2306, 0.2539, 0.1748, 0.265, 0.1734, 0.25, 0.2306, 0.2539, 0.2318, 0.2576, 0.1792, 0.2793, 0.1748, 0.265, 0.2318, 0.2576, 0.2336, 0.261, 0.1863, 0.2926, 0.1792, 0.2793, 0.2336, 0.261, 0.236, 0.264, 0.1958, 0.3042, 0.1863, 0.2926, 0.236, 0.264, 0.239, 0.2664, 0.2074, 0.3137, 0.1958, 0.3042, 0.239, 0.2664, 0.2424, 0.2682, 0.2207, 0.3208, 0.2074, 0.3137, 0.2424, 0.2682, 0.2461, 0.2694, 0.235, 0.3252, 0.2207, 0.3208, 0.2461, 0.2694, 0.25, 0.2697, 0.25, 0.3266, 0.235, 0.3252, 0.2539, 0.2694, 0.25, 0.2697, 0.2461, 0.2694, 0.2424, 0.2682, 0.239, 0.2664, 0.236, 0.264, 0.2336, 0.261, 0.2318, 0.2576, 0.2306, 0.2539, 0.2303, 0.25, 0.2306, 0.2461, 0.2318, 0.2424, 0.2336, 0.239, 0.236, 0.236, 0.239, 0.2336, 0.2424, 0.2318, 0.2461, 0.2306, 0.25, 0.2303, 0.2539, 0.2306, 0.2576, 0.2318, 0.261, 0.2336, 0.264, 0.236, 0.2664, 0.239, 0.2682, 0.2424, 0.2694, 0.2461, 0.2697, 0.25, 0.2694, 0.2539, 0.2682, 0.2576, 0.2664, 0.261, 0.264, 0.264, 0.261, 0.2664, 0.2576, 0.2682, 0.2694, 0.2539, 0.2682, 0.2576, 0.2682, 0.2576, 0.2694, 0.2539, 0.2336, 0.239, 0.236, 0.236, 0.236, 0.236, 0.2336, 0.239, 0.2697, 0.25, 0.2694, 0.2539, 0.2694, 0.2539, 0.2697, 0.25, 0.2318, 0.2424, 0.2336, 0.239, 0.2336, 0.239, 0.2318, 0.2424, 0.2694, 0.2461, 0.2697, 0.25, 0.2697, 0.25, 0.2694, 0.2461, 0.2306, 0.2461, 0.2318, 0.2424, 0.2318, 0.2424, 0.2306, 0.2461, 0.2682, 0.2424, 0.2694, 0.2461, 0.2694, 0.2461, 0.2682, 0.2424, 0.2303, 0.25, 0.2306, 0.2461, 0.2306, 0.2461, 0.2303, 0.25, 0.2664, 0.239, 0.2682, 0.2424, 0.2682, 0.2424, 0.2664, 0.239, 0.2306, 0.2539, 0.2303, 0.25, 0.2303, 0.25, 0.2306, 0.2539, 0.264, 0.236, 0.2664, 0.239, 0.2664, 0.239, 0.264, 0.236, 0.2318, 0.2576, 0.2306, 0.2539, 0.2306, 0.2539, 0.2318, 0.2576, 0.261, 0.2336, 0.264, 0.236, 0.264, 0.236, 0.261, 0.2336, 0.2336, 0.261, 0.2318, 0.2576, 0.2318, 0.2576, 0.2336, 0.261, 0.2576, 0.2318, 0.261, 0.2336, 0.261, 0.2336, 0.2576, 0.2318, 0.2539, 0.2694, 0.25, 0.2697, 0.25, 0.2697, 0.2539, 0.2694, 0.236, 0.264, 0.2336, 0.261, 0.2336, 0.261, 0.236, 0.264, 0.2539, 0.2306, 0.2576, 0.2318, 0.2576, 0.2318, 0.2539, 0.2306, 0.2576, 0.2682, 0.2539, 0.2694, 0.2539, 0.2694, 0.2576, 0.2682, 0.239, 0.2664, 0.236, 0.264, 0.236, 0.264, 0.239, 0.2664, 0.25, 0.2303, 0.2539, 0.2306, 0.2539, 0.2306, 0.25, 0.2303, 0.261, 0.2664, 0.2576, 0.2682, 0.2576, 0.2682, 0.261, 0.2664, 0.2424, 0.2682, 0.239, 0.2664, 0.239, 0.2664, 0.2424, 0.2682, 0.2461, 0.2306, 0.25, 0.2303, 0.25, 0.2303, 0.2461, 0.2306, 0.264, 0.264, 0.261, 0.2664, 0.261, 0.2664, 0.264, 0.264, 0.2461, 0.2694, 0.2424, 0.2682, 0.2424, 0.2682, 0.2461, 0.2694, 0.2424, 0.2318, 0.2461, 0.2306, 0.2461, 0.2306, 0.2424, 0.2318, 0.2664, 0.261, 0.264, 0.264, 0.264, 0.264, 0.2664, 0.261, 0.25, 0.2697, 0.2461, 0.2694, 0.2461, 0.2694, 0.25, 0.2697, 0.239, 0.2336, 0.2424, 0.2318, 0.2424, 0.2318, 0.239, 0.2336, 0.2682, 0.2576, 0.2664, 0.261, 0.2664, 0.261, 0.2682, 0.2576])
me_cylinder.materials.append(mat_material_002)
me_cylinder.update()
me_cube_003 = bpy.data.meshes.new('Cube.003')
me_cube_003.from_pydata([(-1.0, -1.0, -1.0), (-1.0, -1.0, 1.0), (-1.0, 1.0, -1.0), (-1.0, 1.0, 1.0), (1.0, -1.0, -1.0), (1.0, -1.0, 1.0), (1.0, 1.0, -1.0), (1.0, 1.0, 1.0), (-18.97, -4.944, -0.9685), (-18.97, -3.855, -0.9498), (-18.97, 2.101, -1.019), (-18.97, 3.19, -1.001), (1.028, -4.944, -0.9685), (1.028, -3.855, -0.9498), (1.028, 2.101, -1.019), (1.028, 3.19, -1.001), (-18.97, -4.791, -0.8596), (-18.97, -3.702, -0.841), (-18.97, 2.254, -0.9104), (-18.97, 3.343, -0.8918), (1.028, -4.791, -0.8596), (1.028, -3.702, -0.841), (1.028, 2.254, -0.9104), (1.028, 3.343, -0.8918), (-18.97, -4.638, -0.7507), (-18.97, -3.549, -0.7321), (-18.97, 2.406, -0.8016), (-18.97, 3.496, -0.7829), (1.028, -4.638, -0.7507), (1.028, -3.549, -0.7321), (1.028, 2.406, -0.8016), (1.028, 3.496, -0.7829), (-18.97, -4.486, -0.6419), (-18.97, -3.396, -0.6232), (-18.97, 2.559, -0.6927), (-18.97, 3.648, -0.6741), (1.028, -4.486, -0.6419), (1.028, -3.396, -0.6232), (1.028, 2.559, -0.6927), (1.028, 3.648, -0.6741), (-18.97, -4.333, -0.533), (-18.97, -3.244, -0.5144), (-18.97, 2.712, -0.5839), (-18.97, 3.801, -0.5652), (1.028, -4.333, -0.533), (1.028, -3.244, -0.5144), (1.028, 2.712, -0.5839), (1.028, 3.801, -0.5652), (-18.97, -4.18, -0.4242), (-18.97, -3.091, -0.4055), (-18.97, 2.864, -0.475), (-18.97, 3.954, -0.4564), (1.028, -4.18, -0.4242), (1.028, -3.091, -0.4055), (1.028, 2.864, -0.475), (1.028, 3.954, -0.4564), (-18.97, -4.028, -0.3153), (-18.97, -2.938, -0.2967), (-18.97, 3.017, -0.3661), (-18.97, 4.106, -0.3475), (1.028, -4.028, -0.3153), (1.028, -2.938, -0.2967), (1.028, 3.017, -0.3661), (1.028, 4.106, -0.3475), (-18.97, -3.875, -0.2064), (-18.97, -2.786, -0.1878), (-18.97, 3.17, -0.2573), (-18.97, 4.259, -0.2386), (1.028, -3.875, -0.2064), (1.028, -2.786, -0.1878), (1.028, 3.17, -0.2573), (1.028, 4.259, -0.2386), (-18.97, -3.722, -0.09758), (-18.97, -2.633, -0.07895), (-18.97, 3.323, -0.1484), (-18.97, 4.412, -0.1298), (1.028, -3.722, -0.09758), (1.028, -2.633, -0.07895), (1.028, 3.323, -0.1484), (1.028, 4.412, -0.1298), (-18.97, -3.57, 0.01128), (-18.97, -2.48, 0.02991), (-18.97, 3.475, -0.03956), (-18.97, 4.565, -0.02092), (1.028, -3.57, 0.01128), (1.028, -2.48, 0.02991), (1.028, 3.475, -0.03956), (1.028, 4.565, -0.02092), (-18.97, -3.417, 0.1201), (-18.97, -2.328, 0.1388), (-18.97, 3.628, 0.06931), (-18.97, 4.717, 0.08794), (1.028, -3.417, 0.1201), (1.028, -2.328, 0.1388), (1.028, 3.628, 0.06931), (1.028, 4.717, 0.08794), (-18.97, -3.264, 0.229), (-18.97, -2.175, 0.2476), (-18.97, 3.781, 0.1782), (-18.97, 4.87, 0.1968), (1.028, -3.264, 0.229), (1.028, -2.175, 0.2476), (1.028, 3.781, 0.1782), (1.028, 4.87, 0.1968), (-18.97, -3.111, 0.3379), (-18.97, -2.022, 0.3565), (-18.97, 3.933, 0.287), (-18.97, 5.023, 0.3057), (1.028, -3.111, 0.3379), (1.028, -2.022, 0.3565), (1.028, 3.933, 0.287), (1.028, 5.023, 0.3057), (-18.97, -2.959, 0.4467), (-18.97, -1.869, 0.4654), (-18.97, 4.086, 0.3959), (-18.97, 5.175, 0.4145), (1.028, -2.959, 0.4467), (1.028, -1.869, 0.4654), (1.028, 4.086, 0.3959), (1.028, 5.175, 0.4145), (-18.97, -2.806, 0.5556), (-18.97, -1.717, 0.5742), (-18.97, 4.239, 0.5047), (-18.97, 5.328, 0.5234), (1.028, -2.806, 0.5556), (1.028, -1.717, 0.5742), (1.028, 4.239, 0.5047), (1.028, 5.328, 0.5234), (-18.97, -2.653, 0.6644), (-18.97, -1.564, 0.6831), (-18.97, 4.392, 0.6136), (-18.97, 5.481, 0.6322), (1.028, -2.653, 0.6644), (1.028, -1.564, 0.6831), (1.028, 4.392, 0.6136), (1.028, 5.481, 0.6322), (-18.97, -2.501, 0.7733), (-18.97, -1.411, 0.7919), (-18.97, 4.544, 0.7225), (-18.97, 5.634, 0.7411), (1.028, -2.501, 0.7733), (1.028, -1.411, 0.7919), (1.028, 4.544, 0.7225), (1.028, 5.634, 0.7411), (-18.97, -2.348, 0.8822), (-18.97, -1.259, 0.9008), (-18.97, 4.697, 0.8313), (-18.97, 5.786, 0.85), (1.028, -2.348, 0.8822), (1.028, -1.259, 0.9008), (1.028, 4.697, 0.8313), (1.028, 5.786, 0.85), (-18.98, -1.0, -1.0), (-18.98, -1.0, 1.0), (-18.98, 1.0, -1.0), (-18.98, 1.0, 1.0), (-16.98, -1.0, -1.0), (-16.98, -1.0, 1.0), (-16.98, 1.0, -1.0), (-16.98, 1.0, 1.0)], [], [(0, 1, 3, 2), (2, 3, 7, 6), (6, 7, 5, 4), (4, 5, 1, 0), (2, 6, 4, 0), (7, 3, 1, 5), (8, 9, 11, 10), (10, 11, 15, 14), (14, 15, 13, 12), (12, 13, 9, 8), (10, 14, 12, 8), (15, 11, 9, 13), (16, 17, 19, 18), (18, 19, 23, 22), (22, 23, 21, 20), (20, 21, 17, 16), (18, 22, 20, 16), (23, 19, 17, 21), (24, 25, 27, 26), (26, 27, 31, 30), (30, 31, 29, 28), (28, 29, 25, 24), (26, 30, 28, 24), (31, 27, 25, 29), (32, 33, 35, 34), (34, 35, 39, 38), (38, 39, 37, 36), (36, 37, 33, 32), (34, 38, 36, 32), (39, 35, 33, 37), (40, 41, 43, 42), (42, 43, 47, 46), (46, 47, 45, 44), (44, 45, 41, 40), (42, 46, 44, 40), (47, 43, 41, 45), (48, 49, 51, 50), (50, 51, 55, 54), (54, 55, 53, 52), (52, 53, 49, 48), (50, 54, 52, 48), (55, 51, 49, 53), (56, 57, 59, 58), (58, 59, 63, 62), (62, 63, 61, 60), (60, 61, 57, 56), (58, 62, 60, 56), (63, 59, 57, 61), (64, 65, 67, 66), (66, 67, 71, 70), (70, 71, 69, 68), (68, 69, 65, 64), (66, 70, 68, 64), (71, 67, 65, 69), (72, 73, 75, 74), (74, 75, 79, 78), (78, 79, 77, 76), (76, 77, 73, 72), (74, 78, 76, 72), (79, 75, 73, 77), (80, 81, 83, 82), (82, 83, 87, 86), (86, 87, 85, 84), (84, 85, 81, 80), (82, 86, 84, 80), (87, 83, 81, 85), (88, 89, 91, 90), (90, 91, 95, 94), (94, 95, 93, 92), (92, 93, 89, 88), (90, 94, 92, 88), (95, 91, 89, 93), (96, 97, 99, 98), (98, 99, 103, 102), (102, 103, 101, 100), (100, 101, 97, 96), (98, 102, 100, 96), (103, 99, 97, 101), (104, 105, 107, 106), (106, 107, 111, 110), (110, 111, 109, 108), (108, 109, 105, 104), (106, 110, 108, 104), (111, 107, 105, 109), (112, 113, 115, 114), (114, 115, 119, 118), (118, 119, 117, 116), (116, 117, 113, 112), (114, 118, 116, 112), (119, 115, 113, 117), (120, 121, 123, 122), (122, 123, 127, 126), (126, 127, 125, 124), (124, 125, 121, 120), (122, 126, 124, 120), (127, 123, 121, 125), (128, 129, 131, 130), (130, 131, 135, 134), (134, 135, 133, 132), (132, 133, 129, 128), (130, 134, 132, 128), (135, 131, 129, 133), (136, 137, 139, 138), (138, 139, 143, 142), (142, 143, 141, 140), (140, 141, 137, 136), (138, 142, 140, 136), (143, 139, 137, 141), (144, 145, 147, 146), (146, 147, 151, 150), (150, 151, 149, 148), (148, 149, 145, 144), (146, 150, 148, 144), (151, 147, 145, 149), (152, 153, 155, 154), (154, 155, 159, 158), (158, 159, 157, 156), (156, 157, 153, 152), (154, 158, 156, 152), (159, 155, 153, 157)])
_uv = me_cube_003.uv_layers.new(name='UVMap')
_uv.uv.foreach_set('vector', [0.375, 0.0, 0.625, 0.0, 0.625, 0.25, 0.375, 0.25, 0.375, 0.25, 0.625, 0.25, 0.625, 0.5, 0.375, 0.5, 0.375, 0.5, 0.625, 0.5, 0.625, 0.75, 0.375, 0.75, 0.375, 0.75, 0.625, 0.75, 0.625, 1.0, 0.375, 1.0, 0.125, 0.5, 0.375, 0.5, 0.375, 0.75, 0.125, 0.75, 0.625, 0.5, 0.875, 0.5, 0.875, 0.75, 0.625, 0.75, 0.375, 0.0, 0.625, 0.0, 0.625, 0.25, 0.375, 0.25, 0.375, 0.25, 0.625, 0.25, 0.625, 0.5, 0.375, 0.5, 0.375, 0.5, 0.625, 0.5, 0.625, 0.75, 0.375, 0.75, 0.375, 0.75, 0.625, 0.75, 0.625, 1.0, 0.375, 1.0, 0.125, 0.5, 0.375, 0.5, 0.375, 0.75, 0.125, 0.75, 0.625, 0.5, 0.875, 0.5, 0.875, 0.75, 0.625, 0.75, 0.375, 0.0, 0.625, 0.0, 0.625, 0.25, 0.375, 0.25, 0.375, 0.25, 0.625, 0.25, 0.625, 0.5, 0.375, 0.5, 0.375, 0.5, 0.625, 0.5, 0.625, 0.75, 0.375, 0.75, 0.375, 0.75, 0.625, 0.75, 0.625, 1.0, 0.375, 1.0, 0.125, 0.5, 0.375, 0.5, 0.375, 0.75, 0.125, 0.75, 0.625, 0.5, 0.875, 0.5, 0.875, 0.75, 0.625, 0.75, 0.375, 0.0, 0.625, 0.0, 0.625, 0.25, 0.375, 0.25, 0.375, 0.25, 0.625, 0.25, 0.625, 0.5, 0.375, 0.5, 0.375, 0.5, 0.625, 0.5, 0.625, 0.75, 0.375, 0.75, 0.375, 0.75, 0.625, 0.75, 0.625, 1.0, 0.375, 1.0, 0.125, 0.5, 0.375, 0.5, 0.375, 0.75, 0.125, 0.75, 0.625, 0.5, 0.875, 0.5, 0.875, 0.75, 0.625, 0.75, 0.375, 0.0, 0.625, 0.0, 0.625, 0.25, 0.375, 0.25, 0.375, 0.25, 0.625, 0.25, 0.625, 0.5, 0.375, 0.5, 0.375, 0.5, 0.625, 0.5, 0.625, 0.75, 0.375, 0.75, 0.375, 0.75, 0.625, 0.75, 0.625, 1.0, 0.375, 1.0, 0.125, 0.5, 0.375, 0.5, 0.375, 0.75, 0.125, 0.75, 0.625, 0.5, 0.875, 0.5, 0.875, 0.75, 0.625, 0.75, 0.375, 0.0, 0.625, 0.0, 0.625, 0.25, 0.375, 0.25, 0.375, 0.25, 0.625, 0.25, 0.625, 0.5, 0.375, 0.5, 0.375, 0.5, 0.625, 0.5, 0.625, 0.75, 0.375, 0.75, 0.375, 0.75, 0.625, 0.75, 0.625, 1.0, 0.375, 1.0, 0.125, 0.5, 0.375, 0.5, 0.375, 0.75, 0.125, 0.75, 0.625, 0.5, 0.875, 0.5, 0.875, 0.75, 0.625, 0.75, 0.375, 0.0, 0.625, 0.0, 0.625, 0.25, 0.375, 0.25, 0.375, 0.25, 0.625, 0.25, 0.625, 0.5, 0.375, 0.5, 0.375, 0.5, 0.625, 0.5, 0.625, 0.75, 0.375, 0.75, 0.375, 0.75, 0.625, 0.75, 0.625, 1.0, 0.375, 1.0, 0.125, 0.5, 0.375, 0.5, 0.375, 0.75, 0.125, 0.75, 0.625, 0.5, 0.875, 0.5, 0.875, 0.75, 0.625, 0.75, 0.375, 0.0, 0.625, 0.0, 0.625, 0.25, 0.375, 0.25, 0.375, 0.25, 0.625, 0.25, 0.625, 0.5, 0.375, 0.5, 0.375, 0.5, 0.625, 0.5, 0.625, 0.75, 0.375, 0.75, 0.375, 0.75, 0.625, 0.75, 0.625, 1.0, 0.375, 1.0, 0.125, 0.5, 0.375, 0.5, 0.375, 0.75, 0.125, 0.75, 0.625, 0.5, 0.875, 0.5, 0.875, 0.75, 0.625, 0.75, 0.375, 0.0, 0.625, 0.0, 0.625, 0.25, 0.375, 0.25, 0.375, 0.25, 0.625, 0.25, 0.625, 0.5, 0.375, 0.5, 0.375, 0.5, 0.625, 0.5, 0.625, 0.75, 0.375, 0.75, 0.375, 0.75, 0.625, 0.75, 0.625, 1.0, 0.375, 1.0, 0.125, 0.5, 0.375, 0.5, 0.375, 0.75, 0.125, 0.75, 0.625, 0.5, 0.875, 0.5, 0.875, 0.75, 0.625, 0.75, 0.375, 0.0, 0.625, 0.0, 0.625, 0.25, 0.375, 0.25, 0.375, 0.25, 0.625, 0.25, 0.625, 0.5, 0.375, 0.5, 0.375, 0.5, 0.625, 0.5, 0.625, 0.75, 0.375, 0.75, 0.375, 0.75, 0.625, 0.75, 0.625, 1.0, 0.375, 1.0, 0.125, 0.5, 0.375, 0.5, 0.375, 0.75, 0.125, 0.75, 0.625, 0.5, 0.875, 0.5, 0.875, 0.75, 0.625, 0.75, 0.375, 0.0, 0.625, 0.0, 0.625, 0.25, 0.375, 0.25, 0.375, 0.25, 0.625, 0.25, 0.625, 0.5, 0.375, 0.5, 0.375, 0.5, 0.625, 0.5, 0.625, 0.75, 0.375, 0.75, 0.375, 0.75, 0.625, 0.75, 0.625, 1.0, 0.375, 1.0, 0.125, 0.5, 0.375, 0.5, 0.375, 0.75, 0.125, 0.75, 0.625, 0.5, 0.875, 0.5, 0.875, 0.75, 0.625, 0.75, 0.375, 0.0, 0.625, 0.0, 0.625, 0.25, 0.375, 0.25, 0.375, 0.25, 0.625, 0.25, 0.625, 0.5, 0.375, 0.5, 0.375, 0.5, 0.625, 0.5, 0.625, 0.75, 0.375, 0.75, 0.375, 0.75, 0.625, 0.75, 0.625, 1.0, 0.375, 1.0, 0.125, 0.5, 0.375, 0.5, 0.375, 0.75, 0.125, 0.75, 0.625, 0.5, 0.875, 0.5, 0.875, 0.75, 0.625, 0.75, 0.375, 0.0, 0.625, 0.0, 0.625, 0.25, 0.375, 0.25, 0.375, 0.25, 0.625, 0.25, 0.625, 0.5, 0.375, 0.5, 0.375, 0.5, 0.625, 0.5, 0.625, 0.75, 0.375, 0.75, 0.375, 0.75, 0.625, 0.75, 0.625, 1.0, 0.375, 1.0, 0.125, 0.5, 0.375, 0.5, 0.375, 0.75, 0.125, 0.75, 0.625, 0.5, 0.875, 0.5, 0.875, 0.75, 0.625, 0.75, 0.375, 0.0, 0.625, 0.0, 0.625, 0.25, 0.375, 0.25, 0.375, 0.25, 0.625, 0.25, 0.625, 0.5, 0.375, 0.5, 0.375, 0.5, 0.625, 0.5, 0.625, 0.75, 0.375, 0.75, 0.375, 0.75, 0.625, 0.75, 0.625, 1.0, 0.375, 1.0, 0.125, 0.5, 0.375, 0.5, 0.375, 0.75, 0.125, 0.75, 0.625, 0.5, 0.875, 0.5, 0.875, 0.75, 0.625, 0.75, 0.375, 0.0, 0.625, 0.0, 0.625, 0.25, 0.375, 0.25, 0.375, 0.25, 0.625, 0.25, 0.625, 0.5, 0.375, 0.5, 0.375, 0.5, 0.625, 0.5, 0.625, 0.75, 0.375, 0.75, 0.375, 0.75, 0.625, 0.75, 0.625, 1.0, 0.375, 1.0, 0.125, 0.5, 0.375, 0.5, 0.375, 0.75, 0.125, 0.75, 0.625, 0.5, 0.875, 0.5, 0.875, 0.75, 0.625, 0.75, 0.375, 0.0, 0.625, 0.0, 0.625, 0.25, 0.375, 0.25, 0.375, 0.25, 0.625, 0.25, 0.625, 0.5, 0.375, 0.5, 0.375, 0.5, 0.625, 0.5, 0.625, 0.75, 0.375, 0.75, 0.375, 0.75, 0.625, 0.75, 0.625, 1.0, 0.375, 1.0, 0.125, 0.5, 0.375, 0.5, 0.375, 0.75, 0.125, 0.75, 0.625, 0.5, 0.875, 0.5, 0.875, 0.75, 0.625, 0.75, 0.375, 0.0, 0.625, 0.0, 0.625, 0.25, 0.375, 0.25, 0.375, 0.25, 0.625, 0.25, 0.625, 0.5, 0.375, 0.5, 0.375, 0.5, 0.625, 0.5, 0.625, 0.75, 0.375, 0.75, 0.375, 0.75, 0.625, 0.75, 0.625, 1.0, 0.375, 1.0, 0.125, 0.5, 0.375, 0.5, 0.375, 0.75, 0.125, 0.75, 0.625, 0.5, 0.875, 0.5, 0.875, 0.75, 0.625, 0.75, 0.375, 0.0, 0.625, 0.0, 0.625, 0.25, 0.375, 0.25, 0.375, 0.25, 0.625, 0.25, 0.625, 0.5, 0.375, 0.5, 0.375, 0.5, 0.625, 0.5, 0.625, 0.75, 0.375, 0.75, 0.375, 0.75, 0.625, 0.75, 0.625, 1.0, 0.375, 1.0, 0.125, 0.5, 0.375, 0.5, 0.375, 0.75, 0.125, 0.75, 0.625, 0.5, 0.875, 0.5, 0.875, 0.75, 0.625, 0.75, 0.375, 0.0, 0.625, 0.0, 0.625, 0.25, 0.375, 0.25, 0.375, 0.25, 0.625, 0.25, 0.625, 0.5, 0.375, 0.5, 0.375, 0.5, 0.625, 0.5, 0.625, 0.75, 0.375, 0.75, 0.375, 0.75, 0.625, 0.75, 0.625, 1.0, 0.375, 1.0, 0.125, 0.5, 0.375, 0.5, 0.375, 0.75, 0.125, 0.75, 0.625, 0.5, 0.875, 0.5, 0.875, 0.75, 0.625, 0.75, 0.375, 0.0, 0.625, 0.0, 0.625, 0.25, 0.375, 0.25, 0.375, 0.25, 0.625, 0.25, 0.625, 0.5, 0.375, 0.5, 0.375, 0.5, 0.625, 0.5, 0.625, 0.75, 0.375, 0.75, 0.375, 0.75, 0.625, 0.75, 0.625, 1.0, 0.375, 1.0, 0.125, 0.5, 0.375, 0.5, 0.375, 0.75, 0.125, 0.75, 0.625, 0.5, 0.875, 0.5, 0.875, 0.75, 0.625, 0.75])
me_cube_003.materials.append(mat_material_004)
me_cube_003.update()
me_cube_006 = bpy.data.meshes.new('Cube.006')
me_cube_006.from_pydata([(-1.0, -1.0, -1.0), (-1.0, -1.0, 1.0), (-1.0, 1.0, -1.0), (-1.0, 1.0, 1.0), (1.0, -1.0, -1.0), (1.0, -1.0, 1.0), (1.0, 1.0, -1.0), (1.0, 1.0, 1.0)], [], [(0, 1, 3, 2), (2, 3, 7, 6), (6, 7, 5, 4), (4, 5, 1, 0), (2, 6, 4, 0), (7, 3, 1, 5)])
_uv = me_cube_006.uv_layers.new(name='UVMap')
_uv.uv.foreach_set('vector', [0.375, 0.0, 0.625, 0.0, 0.625, 0.25, 0.375, 0.25, 0.375, 0.25, 0.625, 0.25, 0.625, 0.5, 0.375, 0.5, 0.375, 0.5, 0.625, 0.5, 0.625, 0.75, 0.375, 0.75, 0.375, 0.75, 0.625, 0.75, 0.625, 1.0, 0.375, 1.0, 0.125, 0.5, 0.375, 0.5, 0.375, 0.75, 0.125, 0.75, 0.625, 0.5, 0.875, 0.5, 0.875, 0.75, 0.625, 0.75])
me_cube_006.update()
me_cube_007 = bpy.data.meshes.new('Cube.007')
me_cube_007.from_pydata([(-0.05, -0.05, -0.05), (-0.05, -0.05, 0.05), (-0.05, 0.05, -0.05), (-0.05, 0.05, 0.05), (0.05, -0.05, -0.05), (0.05, -0.05, 0.05), (0.05, 0.05, -0.05), (0.05, 0.05, 0.05)], [], [(0, 1, 3, 2), (2, 3, 7, 6), (6, 7, 5, 4), (4, 5, 1, 0), (2, 6, 4, 0), (7, 3, 1, 5)])
_uv = me_cube_007.uv_layers.new(name='UVMap')
_uv.uv.foreach_set('vector', [0.375, 0.0, 0.625, 0.0, 0.625, 0.25, 0.375, 0.25, 0.375, 0.25, 0.625, 0.25, 0.625, 0.5, 0.375, 0.5, 0.375, 0.5, 0.625, 0.5, 0.625, 0.75, 0.375, 0.75, 0.375, 0.75, 0.625, 0.75, 0.625, 1.0, 0.375, 1.0, 0.125, 0.5, 0.375, 0.5, 0.375, 0.75, 0.125, 0.75, 0.625, 0.5, 0.875, 0.5, 0.875, 0.75, 0.625, 0.75])
me_cube_007.update()
me_cube_008 = bpy.data.meshes.new('Cube.008')
me_cube_008.from_pydata([(-0.05, -0.05, -0.05), (-0.05, -0.05, 0.05), (-0.05, 0.05, -0.05), (-0.05, 0.05, 0.05), (0.05, -0.05, -0.05), (0.05, -0.05, 0.05), (0.05, 0.05, -0.05), (0.05, 0.05, 0.05)], [], [(0, 1, 3, 2), (2, 3, 7, 6), (6, 7, 5, 4), (4, 5, 1, 0), (2, 6, 4, 0), (7, 3, 1, 5)])
_uv = me_cube_008.uv_layers.new(name='UVMap')
_uv.uv.foreach_set('vector', [0.375, 0.0, 0.625, 0.0, 0.625, 0.25, 0.375, 0.25, 0.375, 0.25, 0.625, 0.25, 0.625, 0.5, 0.375, 0.5, 0.375, 0.5, 0.625, 0.5, 0.625, 0.75, 0.375, 0.75, 0.375, 0.75, 0.625, 0.75, 0.625, 1.0, 0.375, 1.0, 0.125, 0.5, 0.375, 0.5, 0.375, 0.75, 0.125, 0.75, 0.625, 0.5, 0.875, 0.5, 0.875, 0.75, 0.625, 0.75])
me_cube_008.update()
me_cube_009 = bpy.data.meshes.new('Cube.009')
me_cube_009.from_pydata([(1.0, 1.0, 1.0), (1.0, 1.0, -1.0), (1.0, -1.0, 1.0), (1.0, -1.0, -1.0), (-1.0, 1.0, 1.0), (-1.0, 1.0, -1.0), (-1.0, -1.0, 1.0), (-1.0, -1.0, -1.0)], [], [(0, 4, 6, 2), (3, 2, 6, 7), (7, 6, 4, 5), (5, 1, 3, 7), (1, 0, 2, 3), (5, 4, 0, 1)])
_uv = me_cube_009.uv_layers.new(name='UVMap')
_uv.uv.foreach_set('vector', [0.625, 0.5, 0.875, 0.5, 0.875, 0.75, 0.625, 0.75, 0.375, 0.75, 0.625, 0.75, 0.625, 1.0, 0.375, 1.0, 0.375, 0.0, 0.625, 0.0, 0.625, 0.25, 0.375, 0.25, 0.125, 0.5, 0.375, 0.5, 0.375, 0.75, 0.125, 0.75, 0.375, 0.5, 0.625, 0.5, 0.625, 0.75, 0.375, 0.75, 0.375, 0.25, 0.625, 0.25, 0.625, 0.5, 0.375, 0.5])
me_cube_009.materials.append(mat_material)
me_cube_009.use_mirror_vertex_groups = False
me_cube_009.update()
me_cube_010 = bpy.data.meshes.new('Cube.010')
me_cube_010.from_pydata([(1.0, 1.0, 1.0), (1.0, 1.0, -1.0), (1.0, -1.0, 1.0), (1.0, -1.0, -1.0), (-1.0, 1.0, 1.0), (-1.0, 1.0, -1.0), (-1.0, -1.0, 1.0), (-1.0, -1.0, -1.0)], [], [(0, 4, 6, 2), (3, 2, 6, 7), (7, 6, 4, 5), (5, 1, 3, 7), (1, 0, 2, 3), (5, 4, 0, 1)])
_uv = me_cube_010.uv_layers.new(name='UVMap')
_uv.uv.foreach_set('vector', [0.625, 0.5, 0.875, 0.5, 0.875, 0.75, 0.625, 0.75, 0.375, 0.75, 0.625, 0.75, 0.625, 1.0, 0.375, 1.0, 0.375, 0.0, 0.625, 0.0, 0.625, 0.25, 0.375, 0.25, 0.125, 0.5, 0.375, 0.5, 0.375, 0.75, 0.125, 0.75, 0.375, 0.5, 0.625, 0.5, 0.625, 0.75, 0.375, 0.75, 0.375, 0.25, 0.625, 0.25, 0.625, 0.5, 0.375, 0.5])
me_cube_010.materials.append(mat_material)
me_cube_010.use_mirror_vertex_groups = False
me_cube_010.update()
me_cube_011 = bpy.data.meshes.new('Cube.011')
me_cube_011.from_pydata([(-1.0, -1.0, -1.0), (-1.0, -1.0, 1.0), (-1.0, 1.0, -1.0), (-1.0, 1.0, 1.0), (1.0, -1.0, -1.0), (1.0, -1.0, 1.0), (1.0, 1.0, -1.0), (1.0, 1.0, 1.0), (-18.97, -4.944, -0.9685), (-18.97, -3.855, -0.9498), (-18.97, 2.101, -1.019), (-18.97, 3.19, -1.001), (1.028, -4.944, -0.9685), (1.028, -3.855, -0.9498), (1.028, 2.101, -1.019), (1.028, 3.19, -1.001), (-18.97, -4.791, -0.8596), (-18.97, -3.702, -0.841), (-18.97, 2.254, -0.9104), (-18.97, 3.343, -0.8918), (1.028, -4.791, -0.8596), (1.028, -3.702, -0.841), (1.028, 2.254, -0.9104), (1.028, 3.343, -0.8918), (-18.97, -4.638, -0.7507), (-18.97, -3.549, -0.7321), (-18.97, 2.406, -0.8016), (-18.97, 3.496, -0.7829), (1.028, -4.638, -0.7507), (1.028, -3.549, -0.7321), (1.028, 2.406, -0.8016), (1.028, 3.496, -0.7829), (-18.97, -4.486, -0.6419), (-18.97, -3.396, -0.6232), (-18.97, 2.559, -0.6927), (-18.97, 3.648, -0.6741), (1.028, -4.486, -0.6419), (1.028, -3.396, -0.6232), (1.028, 2.559, -0.6927), (1.028, 3.648, -0.6741), (-18.97, -4.333, -0.533), (-18.97, -3.244, -0.5144), (-18.97, 2.712, -0.5839), (-18.97, 3.801, -0.5652), (1.028, -4.333, -0.533), (1.028, -3.244, -0.5144), (1.028, 2.712, -0.5839), (1.028, 3.801, -0.5652), (-18.97, -4.18, -0.4242), (-18.97, -3.091, -0.4055), (-18.97, 2.864, -0.475), (-18.97, 3.954, -0.4564), (1.028, -4.18, -0.4242), (1.028, -3.091, -0.4055), (1.028, 2.864, -0.475), (1.028, 3.954, -0.4564), (-18.97, -4.028, -0.3153), (-18.97, -2.938, -0.2967), (-18.97, 3.017, -0.3661), (-18.97, 4.106, -0.3475), (1.028, -4.028, -0.3153), (1.028, -2.938, -0.2967), (1.028, 3.017, -0.3661), (1.028, 4.106, -0.3475), (-18.97, -3.875, -0.2064), (-18.97, -2.786, -0.1878), (-18.97, 3.17, -0.2573), (-18.97, 4.259, -0.2386), (1.028, -3.875, -0.2064), (1.028, -2.786, -0.1878), (1.028, 3.17, -0.2573), (1.028, 4.259, -0.2386), (-18.97, -3.722, -0.09758), (-18.97, -2.633, -0.07895), (-18.97, 3.323, -0.1484), (-18.97, 4.412, -0.1298), (1.028, -3.722, -0.09758), (1.028, -2.633, -0.07895), (1.028, 3.323, -0.1484), (1.028, 4.412, -0.1298), (-18.97, -3.57, 0.01128), (-18.97, -2.48, 0.02991), (-18.97, 3.475, -0.03956), (-18.97, 4.565, -0.02092), (1.028, -3.57, 0.01128), (1.028, -2.48, 0.02991), (1.028, 3.475, -0.03956), (1.028, 4.565, -0.02092), (-18.97, -3.417, 0.1201), (-18.97, -2.328, 0.1388), (-18.97, 3.628, 0.06931), (-18.97, 4.717, 0.08794), (1.028, -3.417, 0.1201), (1.028, -2.328, 0.1388), (1.028, 3.628, 0.06931), (1.028, 4.717, 0.08794), (-18.97, -3.264, 0.229), (-18.97, -2.175, 0.2476), (-18.97, 3.781, 0.1782), (-18.97, 4.87, 0.1968), (1.028, -3.264, 0.229), (1.028, -2.175, 0.2476), (1.028, 3.781, 0.1782), (1.028, 4.87, 0.1968), (-18.97, -3.111, 0.3379), (-18.97, -2.022, 0.3565), (-18.97, 3.933, 0.287), (-18.97, 5.023, 0.3057), (1.028, -3.111, 0.3379), (1.028, -2.022, 0.3565), (1.028, 3.933, 0.287), (1.028, 5.023, 0.3057), (-18.97, -2.959, 0.4467), (-18.97, -1.869, 0.4654), (-18.97, 4.086, 0.3959), (-18.97, 5.175, 0.4145), (1.028, -2.959, 0.4467), (1.028, -1.869, 0.4654), (1.028, 4.086, 0.3959), (1.028, 5.175, 0.4145), (-18.97, -2.806, 0.5556), (-18.97, -1.717, 0.5742), (-18.97, 4.239, 0.5047), (-18.97, 5.328, 0.5234), (1.028, -2.806, 0.5556), (1.028, -1.717, 0.5742), (1.028, 4.239, 0.5047), (1.028, 5.328, 0.5234), (-18.97, -2.653, 0.6644), (-18.97, -1.564, 0.6831), (-18.97, 4.392, 0.6136), (-18.97, 5.481, 0.6322), (1.028, -2.653, 0.6644), (1.028, -1.564, 0.6831), (1.028, 4.392, 0.6136), (1.028, 5.481, 0.6322), (-18.97, -2.501, 0.7733), (-18.97, -1.411, 0.7919), (-18.97, 4.544, 0.7225), (-18.97, 5.634, 0.7411), (1.028, -2.501, 0.7733), (1.028, -1.411, 0.7919), (1.028, 4.544, 0.7225), (1.028, 5.634, 0.7411), (-18.97, -2.348, 0.8822), (-18.97, -1.259, 0.9008), (-18.97, 4.697, 0.8313), (-18.97, 5.786, 0.85), (1.028, -2.348, 0.8822), (1.028, -1.259, 0.9008), (1.028, 4.697, 0.8313), (1.028, 5.786, 0.85), (-18.98, -1.0, -1.0), (-18.98, -1.0, 1.0), (-18.98, 1.0, -1.0), (-18.98, 1.0, 1.0), (-16.98, -1.0, -1.0), (-16.98, -1.0, 1.0), (-16.98, 1.0, -1.0), (-16.98, 1.0, 1.0)], [], [(0, 1, 3, 2), (2, 3, 7, 6), (6, 7, 5, 4), (4, 5, 1, 0), (2, 6, 4, 0), (7, 3, 1, 5), (8, 9, 11, 10), (10, 11, 15, 14), (14, 15, 13, 12), (12, 13, 9, 8), (10, 14, 12, 8), (15, 11, 9, 13), (16, 17, 19, 18), (18, 19, 23, 22), (22, 23, 21, 20), (20, 21, 17, 16), (18, 22, 20, 16), (23, 19, 17, 21), (24, 25, 27, 26), (26, 27, 31, 30), (30, 31, 29, 28), (28, 29, 25, 24), (26, 30, 28, 24), (31, 27, 25, 29), (32, 33, 35, 34), (34, 35, 39, 38), (38, 39, 37, 36), (36, 37, 33, 32), (34, 38, 36, 32), (39, 35, 33, 37), (40, 41, 43, 42), (42, 43, 47, 46), (46, 47, 45, 44), (44, 45, 41, 40), (42, 46, 44, 40), (47, 43, 41, 45), (48, 49, 51, 50), (50, 51, 55, 54), (54, 55, 53, 52), (52, 53, 49, 48), (50, 54, 52, 48), (55, 51, 49, 53), (56, 57, 59, 58), (58, 59, 63, 62), (62, 63, 61, 60), (60, 61, 57, 56), (58, 62, 60, 56), (63, 59, 57, 61), (64, 65, 67, 66), (66, 67, 71, 70), (70, 71, 69, 68), (68, 69, 65, 64), (66, 70, 68, 64), (71, 67, 65, 69), (72, 73, 75, 74), (74, 75, 79, 78), (78, 79, 77, 76), (76, 77, 73, 72), (74, 78, 76, 72), (79, 75, 73, 77), (80, 81, 83, 82), (82, 83, 87, 86), (86, 87, 85, 84), (84, 85, 81, 80), (82, 86, 84, 80), (87, 83, 81, 85), (88, 89, 91, 90), (90, 91, 95, 94), (94, 95, 93, 92), (92, 93, 89, 88), (90, 94, 92, 88), (95, 91, 89, 93), (96, 97, 99, 98), (98, 99, 103, 102), (102, 103, 101, 100), (100, 101, 97, 96), (98, 102, 100, 96), (103, 99, 97, 101), (104, 105, 107, 106), (106, 107, 111, 110), (110, 111, 109, 108), (108, 109, 105, 104), (106, 110, 108, 104), (111, 107, 105, 109), (112, 113, 115, 114), (114, 115, 119, 118), (118, 119, 117, 116), (116, 117, 113, 112), (114, 118, 116, 112), (119, 115, 113, 117), (120, 121, 123, 122), (122, 123, 127, 126), (126, 127, 125, 124), (124, 125, 121, 120), (122, 126, 124, 120), (127, 123, 121, 125), (128, 129, 131, 130), (130, 131, 135, 134), (134, 135, 133, 132), (132, 133, 129, 128), (130, 134, 132, 128), (135, 131, 129, 133), (136, 137, 139, 138), (138, 139, 143, 142), (142, 143, 141, 140), (140, 141, 137, 136), (138, 142, 140, 136), (143, 139, 137, 141), (144, 145, 147, 146), (146, 147, 151, 150), (150, 151, 149, 148), (148, 149, 145, 144), (146, 150, 148, 144), (151, 147, 145, 149), (152, 153, 155, 154), (154, 155, 159, 158), (158, 159, 157, 156), (156, 157, 153, 152), (154, 158, 156, 152), (159, 155, 153, 157)])
_uv = me_cube_011.uv_layers.new(name='UVMap')
_uv.uv.foreach_set('vector', [0.375, 0.0, 0.625, 0.0, 0.625, 0.25, 0.375, 0.25, 0.375, 0.25, 0.625, 0.25, 0.625, 0.5, 0.375, 0.5, 0.375, 0.5, 0.625, 0.5, 0.625, 0.75, 0.375, 0.75, 0.375, 0.75, 0.625, 0.75, 0.625, 1.0, 0.375, 1.0, 0.125, 0.5, 0.375, 0.5, 0.375, 0.75, 0.125, 0.75, 0.625, 0.5, 0.875, 0.5, 0.875, 0.75, 0.625, 0.75, 0.375, 0.0, 0.625, 0.0, 0.625, 0.25, 0.375, 0.25, 0.375, 0.25, 0.625, 0.25, 0.625, 0.5, 0.375, 0.5, 0.375, 0.5, 0.625, 0.5, 0.625, 0.75, 0.375, 0.75, 0.375, 0.75, 0.625, 0.75, 0.625, 1.0, 0.375, 1.0, 0.125, 0.5, 0.375, 0.5, 0.375, 0.75, 0.125, 0.75, 0.625, 0.5, 0.875, 0.5, 0.875, 0.75, 0.625, 0.75, 0.375, 0.0, 0.625, 0.0, 0.625, 0.25, 0.375, 0.25, 0.375, 0.25, 0.625, 0.25, 0.625, 0.5, 0.375, 0.5, 0.375, 0.5, 0.625, 0.5, 0.625, 0.75, 0.375, 0.75, 0.375, 0.75, 0.625, 0.75, 0.625, 1.0, 0.375, 1.0, 0.125, 0.5, 0.375, 0.5, 0.375, 0.75, 0.125, 0.75, 0.625, 0.5, 0.875, 0.5, 0.875, 0.75, 0.625, 0.75, 0.375, 0.0, 0.625, 0.0, 0.625, 0.25, 0.375, 0.25, 0.375, 0.25, 0.625, 0.25, 0.625, 0.5, 0.375, 0.5, 0.375, 0.5, 0.625, 0.5, 0.625, 0.75, 0.375, 0.75, 0.375, 0.75, 0.625, 0.75, 0.625, 1.0, 0.375, 1.0, 0.125, 0.5, 0.375, 0.5, 0.375, 0.75, 0.125, 0.75, 0.625, 0.5, 0.875, 0.5, 0.875, 0.75, 0.625, 0.75, 0.375, 0.0, 0.625, 0.0, 0.625, 0.25, 0.375, 0.25, 0.375, 0.25, 0.625, 0.25, 0.625, 0.5, 0.375, 0.5, 0.375, 0.5, 0.625, 0.5, 0.625, 0.75, 0.375, 0.75, 0.375, 0.75, 0.625, 0.75, 0.625, 1.0, 0.375, 1.0, 0.125, 0.5, 0.375, 0.5, 0.375, 0.75, 0.125, 0.75, 0.625, 0.5, 0.875, 0.5, 0.875, 0.75, 0.625, 0.75, 0.375, 0.0, 0.625, 0.0, 0.625, 0.25, 0.375, 0.25, 0.375, 0.25, 0.625, 0.25, 0.625, 0.5, 0.375, 0.5, 0.375, 0.5, 0.625, 0.5, 0.625, 0.75, 0.375, 0.75, 0.375, 0.75, 0.625, 0.75, 0.625, 1.0, 0.375, 1.0, 0.125, 0.5, 0.375, 0.5, 0.375, 0.75, 0.125, 0.75, 0.625, 0.5, 0.875, 0.5, 0.875, 0.75, 0.625, 0.75, 0.375, 0.0, 0.625, 0.0, 0.625, 0.25, 0.375, 0.25, 0.375, 0.25, 0.625, 0.25, 0.625, 0.5, 0.375, 0.5, 0.375, 0.5, 0.625, 0.5, 0.625, 0.75, 0.375, 0.75, 0.375, 0.75, 0.625, 0.75, 0.625, 1.0, 0.375, 1.0, 0.125, 0.5, 0.375, 0.5, 0.375, 0.75, 0.125, 0.75, 0.625, 0.5, 0.875, 0.5, 0.875, 0.75, 0.625, 0.75, 0.375, 0.0, 0.625, 0.0, 0.625, 0.25, 0.375, 0.25, 0.375, 0.25, 0.625, 0.25, 0.625, 0.5, 0.375, 0.5, 0.375, 0.5, 0.625, 0.5, 0.625, 0.75, 0.375, 0.75, 0.375, 0.75, 0.625, 0.75, 0.625, 1.0, 0.375, 1.0, 0.125, 0.5, 0.375, 0.5, 0.375, 0.75, 0.125, 0.75, 0.625, 0.5, 0.875, 0.5, 0.875, 0.75, 0.625, 0.75, 0.375, 0.0, 0.625, 0.0, 0.625, 0.25, 0.375, 0.25, 0.375, 0.25, 0.625, 0.25, 0.625, 0.5, 0.375, 0.5, 0.375, 0.5, 0.625, 0.5, 0.625, 0.75, 0.375, 0.75, 0.375, 0.75, 0.625, 0.75, 0.625, 1.0, 0.375, 1.0, 0.125, 0.5, 0.375, 0.5, 0.375, 0.75, 0.125, 0.75, 0.625, 0.5, 0.875, 0.5, 0.875, 0.75, 0.625, 0.75, 0.375, 0.0, 0.625, 0.0, 0.625, 0.25, 0.375, 0.25, 0.375, 0.25, 0.625, 0.25, 0.625, 0.5, 0.375, 0.5, 0.375, 0.5, 0.625, 0.5, 0.625, 0.75, 0.375, 0.75, 0.375, 0.75, 0.625, 0.75, 0.625, 1.0, 0.375, 1.0, 0.125, 0.5, 0.375, 0.5, 0.375, 0.75, 0.125, 0.75, 0.625, 0.5, 0.875, 0.5, 0.875, 0.75, 0.625, 0.75, 0.375, 0.0, 0.625, 0.0, 0.625, 0.25, 0.375, 0.25, 0.375, 0.25, 0.625, 0.25, 0.625, 0.5, 0.375, 0.5, 0.375, 0.5, 0.625, 0.5, 0.625, 0.75, 0.375, 0.75, 0.375, 0.75, 0.625, 0.75, 0.625, 1.0, 0.375, 1.0, 0.125, 0.5, 0.375, 0.5, 0.375, 0.75, 0.125, 0.75, 0.625, 0.5, 0.875, 0.5, 0.875, 0.75, 0.625, 0.75, 0.375, 0.0, 0.625, 0.0, 0.625, 0.25, 0.375, 0.25, 0.375, 0.25, 0.625, 0.25, 0.625, 0.5, 0.375, 0.5, 0.375, 0.5, 0.625, 0.5, 0.625, 0.75, 0.375, 0.75, 0.375, 0.75, 0.625, 0.75, 0.625, 1.0, 0.375, 1.0, 0.125, 0.5, 0.375, 0.5, 0.375, 0.75, 0.125, 0.75, 0.625, 0.5, 0.875, 0.5, 0.875, 0.75, 0.625, 0.75, 0.375, 0.0, 0.625, 0.0, 0.625, 0.25, 0.375, 0.25, 0.375, 0.25, 0.625, 0.25, 0.625, 0.5, 0.375, 0.5, 0.375, 0.5, 0.625, 0.5, 0.625, 0.75, 0.375, 0.75, 0.375, 0.75, 0.625, 0.75, 0.625, 1.0, 0.375, 1.0, 0.125, 0.5, 0.375, 0.5, 0.375, 0.75, 0.125, 0.75, 0.625, 0.5, 0.875, 0.5, 0.875, 0.75, 0.625, 0.75, 0.375, 0.0, 0.625, 0.0, 0.625, 0.25, 0.375, 0.25, 0.375, 0.25, 0.625, 0.25, 0.625, 0.5, 0.375, 0.5, 0.375, 0.5, 0.625, 0.5, 0.625, 0.75, 0.375, 0.75, 0.375, 0.75, 0.625, 0.75, 0.625, 1.0, 0.375, 1.0, 0.125, 0.5, 0.375, 0.5, 0.375, 0.75, 0.125, 0.75, 0.625, 0.5, 0.875, 0.5, 0.875, 0.75, 0.625, 0.75, 0.375, 0.0, 0.625, 0.0, 0.625, 0.25, 0.375, 0.25, 0.375, 0.25, 0.625, 0.25, 0.625, 0.5, 0.375, 0.5, 0.375, 0.5, 0.625, 0.5, 0.625, 0.75, 0.375, 0.75, 0.375, 0.75, 0.625, 0.75, 0.625, 1.0, 0.375, 1.0, 0.125, 0.5, 0.375, 0.5, 0.375, 0.75, 0.125, 0.75, 0.625, 0.5, 0.875, 0.5, 0.875, 0.75, 0.625, 0.75, 0.375, 0.0, 0.625, 0.0, 0.625, 0.25, 0.375, 0.25, 0.375, 0.25, 0.625, 0.25, 0.625, 0.5, 0.375, 0.5, 0.375, 0.5, 0.625, 0.5, 0.625, 0.75, 0.375, 0.75, 0.375, 0.75, 0.625, 0.75, 0.625, 1.0, 0.375, 1.0, 0.125, 0.5, 0.375, 0.5, 0.375, 0.75, 0.125, 0.75, 0.625, 0.5, 0.875, 0.5, 0.875, 0.75, 0.625, 0.75, 0.375, 0.0, 0.625, 0.0, 0.625, 0.25, 0.375, 0.25, 0.375, 0.25, 0.625, 0.25, 0.625, 0.5, 0.375, 0.5, 0.375, 0.5, 0.625, 0.5, 0.625, 0.75, 0.375, 0.75, 0.375, 0.75, 0.625, 0.75, 0.625, 1.0, 0.375, 1.0, 0.125, 0.5, 0.375, 0.5, 0.375, 0.75, 0.125, 0.75, 0.625, 0.5, 0.875, 0.5, 0.875, 0.75, 0.625, 0.75, 0.375, 0.0, 0.625, 0.0, 0.625, 0.25, 0.375, 0.25, 0.375, 0.25, 0.625, 0.25, 0.625, 0.5, 0.375, 0.5, 0.375, 0.5, 0.625, 0.5, 0.625, 0.75, 0.375, 0.75, 0.375, 0.75, 0.625, 0.75, 0.625, 1.0, 0.375, 1.0, 0.125, 0.5, 0.375, 0.5, 0.375, 0.75, 0.125, 0.75, 0.625, 0.5, 0.875, 0.5, 0.875, 0.75, 0.625, 0.75, 0.375, 0.0, 0.625, 0.0, 0.625, 0.25, 0.375, 0.25, 0.375, 0.25, 0.625, 0.25, 0.625, 0.5, 0.375, 0.5, 0.375, 0.5, 0.625, 0.5, 0.625, 0.75, 0.375, 0.75, 0.375, 0.75, 0.625, 0.75, 0.625, 1.0, 0.375, 1.0, 0.125, 0.5, 0.375, 0.5, 0.375, 0.75, 0.125, 0.75, 0.625, 0.5, 0.875, 0.5, 0.875, 0.75, 0.625, 0.75, 0.375, 0.0, 0.625, 0.0, 0.625, 0.25, 0.375, 0.25, 0.375, 0.25, 0.625, 0.25, 0.625, 0.5, 0.375, 0.5, 0.375, 0.5, 0.625, 0.5, 0.625, 0.75, 0.375, 0.75, 0.375, 0.75, 0.625, 0.75, 0.625, 1.0, 0.375, 1.0, 0.125, 0.5, 0.375, 0.5, 0.375, 0.75, 0.125, 0.75, 0.625, 0.5, 0.875, 0.5, 0.875, 0.75, 0.625, 0.75])
me_cube_011.materials.append(mat_material_004)
me_cube_011.update()
me_cube_012 = bpy.data.meshes.new('Cube.012')
me_cube_012.from_pydata([(-1.0, -1.0, -1.0), (-1.0, -1.0, 1.0), (-1.0, 1.0, -1.0), (-1.0, 1.0, 1.0), (1.0, -1.0, -1.0), (1.0, -1.0, 0.5564), (1.0, 1.0, -1.0), (1.0, 1.0, 0.5564), (-1.0, -1.0, 0.03709), (-1.0, 1.0, 0.03709), (1.0, 1.0, 0.03709), (1.0, -1.0, 0.03709), (-1.0, 1.0, -0.2543), (1.0, 1.0, -0.2543), (1.0, -1.0, -0.2543), (-1.0, -1.0, -0.2543), (-1.0, 1.0, -1.0), (-1.0, 1.0, 1.0), (-1.0, -1.0, -1.0), (-1.0, -1.0, 1.0), (-1.0, -1.0, 0.03709), (-1.0, 1.0, 0.03709), (-1.0, 1.0, -0.2543), (-1.0, -1.0, -0.2543), (-1.0, 1.0, 1.0), (-1.0, -1.0, -1.0), (-1.0, 1.0, 0.03709), (-1.0, 1.0, -0.2543), (-1.0, 1.0, -1.0), (-1.0, -1.0, 1.0), (-1.0, -1.0, 0.03709), (-1.0, -1.0, -0.2543), (-1.0, 1.0, 1.0), (-1.0, -1.0, -1.0), (-1.0, 1.0, 0.03709), (-1.0, 1.0, -0.2543), (-1.0, 1.0, -1.0), (-1.0, -1.0, 1.0), (-1.0, -1.0, 0.03709), (-1.0, -1.0, -0.2543), (-1.0, 1.0, 1.0), (-1.0, -1.0, -1.0), (-1.0, 1.0, 0.03709), (-1.0, 1.0, -0.2543), (-1.0, 1.0, -1.0), (-1.0, -1.0, 1.0), (-1.0, -1.0, 0.03709), (-1.0, -1.0, -0.2543)], [], [(8, 1, 3, 9), (34, 32, 7, 10), (10, 7, 5, 11), (20, 19, 1, 8), (36, 6, 4, 33), (17, 3, 1, 19), (23, 20, 8, 15), (13, 10, 11, 14), (35, 34, 10, 13), (15, 8, 9, 12), (0, 15, 12, 2), (36, 35, 13, 6), (6, 13, 14, 4), (18, 23, 15, 0), (25, 31, 23, 18), (2, 12, 22, 16), (12, 9, 21, 22), (31, 30, 20, 23), (24, 17, 19, 29), (2, 16, 18, 0), (30, 29, 19, 20), (9, 3, 17, 21), (38, 37, 29, 30), (32, 24, 29, 37), (39, 38, 30, 31), (33, 39, 31, 25), (16, 22, 27, 28), (22, 21, 26, 27), (16, 28, 25, 18), (21, 17, 24, 26), (4, 14, 39, 33), (14, 11, 38, 39), (7, 32, 37, 5), (11, 5, 37, 38), (28, 27, 35, 36), (27, 26, 34, 35), (28, 36, 33, 25), (26, 24, 32, 34), (37, 32, 40, 45), (33, 39, 47, 41), (34, 32, 40, 42), (35, 34, 42, 43), (38, 37, 45, 46), (39, 38, 46, 47), (33, 36, 44, 41), (36, 35, 43, 44)])
_uv = me_cube_012.uv_layers.new(name='UVMap')
_uv.uv.foreach_set('vector', [0.4861, 0.0, 0.625, 0.0, 0.625, 0.25, 0.4861, 0.25, 0.4861, 0.25, 0.625, 0.25, 0.625, 0.5, 0.5178, 0.5, 0.5178, 0.5, 0.625, 0.5, 0.625, 0.75, 0.5178, 0.75, 0.4861, 1.0, 0.625, 1.0, 0.625, 1.0, 0.4861, 1.0, 0.125, 0.5, 0.375, 0.5, 0.375, 0.75, 0.125, 0.75, 0.875, 0.5, 0.875, 0.5, 0.875, 0.75, 0.875, 0.75, 0.3899, 1.0, 0.4861, 1.0, 0.4861, 1.0, 0.3899, 1.0, 0.3941, 0.5, 0.5178, 0.5, 0.5178, 0.75, 0.3941, 0.75, 0.3899, 0.25, 0.4861, 0.25, 0.5178, 0.5, 0.3941, 0.5, 0.3899, 0.0, 0.4861, 0.0, 0.4861, 0.25, 0.3899, 0.25, 0.375, 0.0, 0.3899, 0.0, 0.3899, 0.25, 0.375, 0.25, 0.375, 0.25, 0.3899, 0.25, 0.3941, 0.5, 0.375, 0.5, 0.375, 0.5, 0.3941, 0.5, 0.3941, 0.75, 0.375, 0.75, 0.375, 1.0, 0.3899, 1.0, 0.3899, 1.0, 0.375, 1.0, 0.375, 1.0, 0.3899, 1.0, 0.3899, 1.0, 0.375, 1.0, 0.375, 0.25, 0.3899, 0.25, 0.3899, 0.25, 0.375, 0.25, 0.3899, 0.25, 0.4861, 0.25, 0.4861, 0.25, 0.3899, 0.25, 0.3899, 1.0, 0.4861, 1.0, 0.4861, 1.0, 0.3899, 1.0, 0.875, 0.5, 0.875, 0.5, 0.875, 0.75, 0.875, 0.75, 0.125, 0.5, 0.125, 0.5, 0.125, 0.75, 0.125, 0.75, 0.4861, 1.0, 0.625, 1.0, 0.625, 1.0, 0.4861, 1.0, 0.4861, 0.25, 0.625, 0.25, 0.625, 0.25, 0.4861, 0.25, 0.4861, 1.0, 0.625, 1.0, 0.625, 1.0, 0.4861, 1.0, 0.875, 0.5, 0.875, 0.5, 0.875, 0.75, 0.875, 0.75, 0.3899, 1.0, 0.4861, 1.0, 0.4861, 1.0, 0.3899, 1.0, 0.375, 1.0, 0.3899, 1.0, 0.3899, 1.0, 0.375, 1.0, 0.375, 0.25, 0.3899, 0.25, 0.3899, 0.25, 0.375, 0.25, 0.3899, 0.25, 0.4861, 0.25, 0.4861, 0.25, 0.3899, 0.25, 0.125, 0.5, 0.125, 0.5, 0.125, 0.75, 0.125, 0.75, 0.4861, 0.25, 0.625, 0.25, 0.625, 0.25, 0.4861, 0.25, 0.375, 0.75, 0.3941, 0.75, 0.3899, 1.0, 0.375, 1.0, 0.3941, 0.75, 0.5178, 0.75, 0.4861, 1.0, 0.3899, 1.0, 0.625, 0.5, 0.875, 0.5, 0.875, 0.75, 0.625, 0.75, 0.5178, 0.75, 0.625, 0.75, 0.625, 1.0, 0.4861, 1.0, 0.375, 0.25, 0.3899, 0.25, 0.3899, 0.25, 0.375, 0.25, 0.3899, 0.25, 0.4861, 0.25, 0.4861, 0.25, 0.3899, 0.25, 0.125, 0.5, 0.125, 0.5, 0.125, 0.75, 0.125, 0.75, 0.4861, 0.25, 0.625, 0.25, 0.625, 0.25, 0.4861, 0.25, 0.875, 0.75, 0.875, 0.5, 0.875, 0.5, 0.875, 0.75, 0.375, 1.0, 0.3899, 1.0, 0.3899, 1.0, 0.375, 1.0, 0.4861, 0.25, 0.625, 0.25, 0.625, 0.25, 0.4861, 0.25, 0.3899, 0.25, 0.4861, 0.25, 0.4861, 0.25, 0.3899, 0.25, 0.4861, 1.0, 0.625, 1.0, 0.625, 1.0, 0.4861, 1.0, 0.3899, 1.0, 0.4861, 1.0, 0.4861, 1.0, 0.3899, 1.0, 0.125, 0.75, 0.125, 0.5, 0.125, 0.5, 0.125, 0.75, 0.375, 0.25, 0.3899, 0.25, 0.3899, 0.25, 0.375, 0.25])
me_cube_012.materials.append(mat_material_003)
me_cube_012.update()
me_cylinder_001 = bpy.data.meshes.new('Cylinder.001')
me_cylinder_001.from_pydata([(-1.721e-06, 0.7745, -1.0), (1.343e-06, 0.09675, 1.0), (0.1511, 0.7596, -1.0), (0.01888, 0.09489, 1.0), (0.2964, 0.7155, -1.0), (0.03703, 0.08939, 1.0), (0.4303, 0.644, -1.0), (0.05375, 0.08045, 1.0), (0.5476, 0.5476, -1.0), (0.06842, 0.06842, 1.0), (0.644, 0.4303, -1.0), (0.08045, 0.05375, 1.0), (0.7155, 0.2964, -1.0), (0.08939, 0.03703, 1.0), (0.7596, 0.1511, -1.0), (0.0949, 0.01888, 1.0), (0.7745, -1.075e-07, -1.0), (0.09675, -1.404e-07, 1.0), (0.7596, -0.1511, -1.0), (0.0949, -0.01888, 1.0), (0.7155, -0.2964, -1.0), (0.08939, -0.03703, 1.0), (0.644, -0.4303, -1.0), (0.08045, -0.05375, 1.0), (0.5476, -0.5476, -1.0), (0.06842, -0.06841, 1.0), (0.4303, -0.644, -1.0), (0.05375, -0.08045, 1.0), (0.2964, -0.7155, -1.0), (0.03703, -0.08939, 1.0), (0.1511, -0.7596, -1.0), (0.01888, -0.09489, 1.0), (-1.721e-06, -0.7745, -1.0), (1.343e-06, -0.09675, 1.0), (-0.1511, -0.7596, -1.0), (-0.01887, -0.09489, 1.0), (-0.2964, -0.7155, -1.0), (-0.03702, -0.08939, 1.0), (-0.4303, -0.644, -1.0), (-0.05375, -0.08045, 1.0), (-0.5476, -0.5476, -1.0), (-0.06841, -0.06841, 1.0), (-0.644, -0.4303, -1.0), (-0.08045, -0.05375, 1.0), (-0.7155, -0.2964, -1.0), (-0.08939, -0.03703, 1.0), (-0.7596, -0.1511, -1.0), (-0.09489, -0.01888, 1.0), (-0.7745, -1.075e-07, -1.0), (-0.09675, -1.404e-07, 1.0), (-0.7596, 0.1511, -1.0), (-0.09489, 0.01888, 1.0), (-0.7155, 0.2964, -1.0), (-0.08939, 0.03703, 1.0), (-0.644, 0.4303, -1.0), (-0.08045, 0.05375, 1.0), (-0.5476, 0.5476, -1.0), (-0.06841, 0.06842, 1.0), (-0.4303, 0.644, -1.0), (-0.05375, 0.08045, 1.0), (-0.2964, 0.7155, -1.0), (-0.03702, 0.08939, 1.0), (-0.1511, 0.7596, -1.0), (-0.01887, 0.09489, 1.0), (0.2294, 1.153, 1.0), (1.343e-06, 1.176, 1.0), (0.4501, 1.087, 1.0), (0.6534, 0.9779, 1.0), (0.8316, 0.8316, 1.0), (0.9779, 0.6534, 1.0), (1.087, 0.4501, 1.0), (1.153, 0.2294, 1.0), (1.176, 8.395e-08, 1.0), (1.153, -0.2294, 1.0), (1.087, -0.4501, 1.0), (0.9779, -0.6534, 1.0), (0.8316, -0.8316, 1.0), (0.6534, -0.9779, 1.0), (0.4501, -1.087, 1.0), (0.2294, -1.153, 1.0), (1.343e-06, -1.176, 1.0), (-0.2294, -1.153, 1.0), (-0.4501, -1.087, 1.0), (-0.6534, -0.9779, 1.0), (-0.8316, -0.8316, 1.0), (-0.9779, -0.6534, 1.0), (-1.087, -0.4501, 1.0), (-1.153, -0.2294, 1.0), (-1.176, 8.395e-08, 1.0), (-1.153, 0.2294, 1.0), (-1.087, 0.4501, 1.0), (-0.9779, 0.6534, 1.0), (-0.8316, 0.8316, 1.0), (-0.6534, 0.9779, 1.0), (-0.4501, 1.087, 1.0), (-0.2294, 1.153, 1.0), (0.07327, 0.3684, 1.0), (1.343e-06, 0.3756, 1.0), (0.1437, 0.347, 1.0), (0.2087, 0.3123, 1.0), (0.2656, 0.2656, 1.0), (0.3123, 0.2087, 1.0), (0.347, 0.1437, 1.0), (0.3684, 0.07327, 1.0), (0.3756, 8.395e-08, 1.0), (0.3684, -0.07327, 1.0), (0.347, -0.1437, 1.0), (0.3123, -0.2087, 1.0), (0.2656, -0.2656, 1.0), (0.2087, -0.3123, 1.0), (0.1437, -0.347, 1.0), (0.07327, -0.3684, 1.0), (1.343e-06, -0.3756, 1.0), (-0.07327, -0.3684, 1.0), (-0.1437, -0.347, 1.0), (-0.2087, -0.3123, 1.0), (-0.2656, -0.2656, 1.0), (-0.3123, -0.2087, 1.0), (-0.347, -0.1437, 1.0), (-0.3684, -0.07327, 1.0), (-0.3756, 8.395e-08, 1.0), (-0.3684, 0.07327, 1.0), (-0.347, 0.1437, 1.0), (-0.3123, 0.2087, 1.0), (-0.2656, 0.2656, 1.0), (-0.2087, 0.3123, 1.0), (-0.1437, 0.347, 1.0), (-0.07327, 0.3684, 1.0), (0.01888, 0.09489, 1.635), (1.618e-06, 0.09675, 1.635), (0.03703, 0.08939, 1.635), (0.05375, 0.08045, 1.635), (0.06842, 0.06842, 1.635), (0.08045, 0.05375, 1.635), (0.08939, 0.03703, 1.635), (0.0949, 0.01888, 1.635), (0.09676, -1.404e-07, 1.635), (0.0949, -0.01888, 1.635), (0.08939, -0.03703, 1.635), (0.08045, -0.05375, 1.635), (0.06842, -0.06841, 1.635), (0.05375, -0.08045, 1.635), (0.03703, -0.08939, 1.635), (0.01888, -0.09489, 1.635), (1.618e-06, -0.09675, 1.635), (-0.01887, -0.09489, 1.635), (-0.03702, -0.08939, 1.635), (-0.05375, -0.08045, 1.635), (-0.06841, -0.06841, 1.635), (-0.08045, -0.05375, 1.635), (-0.08939, -0.03703, 1.635), (-0.09489, -0.01888, 1.635), (-0.09675, -1.404e-07, 1.635), (-0.09489, 0.01888, 1.635), (-0.08939, 0.03703, 1.635), (-0.08045, 0.05375, 1.635), (-0.06841, 0.06842, 1.635), (-0.05375, 0.08045, 1.635), (-0.03702, 0.08939, 1.635), (-0.01887, 0.09489, 1.635)], [], [(0, 65, 64, 2), (2, 64, 66, 4), (4, 66, 67, 6), (6, 67, 68, 8), (8, 68, 69, 10), (10, 69, 70, 12), (12, 70, 71, 14), (14, 71, 72, 16), (16, 72, 73, 18), (18, 73, 74, 20), (20, 74, 75, 22), (22, 75, 76, 24), (24, 76, 77, 26), (26, 77, 78, 28), (28, 78, 79, 30), (30, 79, 80, 32), (32, 80, 81, 34), (34, 81, 82, 36), (36, 82, 83, 38), (38, 83, 84, 40), (40, 84, 85, 42), (42, 85, 86, 44), (44, 86, 87, 46), (46, 87, 88, 48), (48, 88, 89, 50), (50, 89, 90, 52), (52, 90, 91, 54), (54, 91, 92, 56), (56, 92, 93, 58), (58, 93, 94, 60), (41, 39, 147, 148), (60, 94, 95, 62), (62, 95, 65, 0), (0, 2, 4, 6, 8, 10, 12, 14, 16, 18, 20, 22, 24, 26, 28, 30, 32, 34, 36, 38, 40, 42, 44, 46, 48, 50, 52, 54, 56, 58, 60, 62), (97, 96, 64, 65), (96, 98, 66, 64), (98, 99, 67, 66), (99, 100, 68, 67), (100, 101, 69, 68), (101, 102, 70, 69), (102, 103, 71, 70), (103, 104, 72, 71), (104, 105, 73, 72), (105, 106, 74, 73), (106, 107, 75, 74), (107, 108, 76, 75), (108, 109, 77, 76), (109, 110, 78, 77), (110, 111, 79, 78), (111, 112, 80, 79), (112, 113, 81, 80), (113, 114, 82, 81), (114, 115, 83, 82), (115, 116, 84, 83), (116, 117, 85, 84), (117, 118, 86, 85), (118, 119, 87, 86), (119, 120, 88, 87), (120, 121, 89, 88), (121, 122, 90, 89), (122, 123, 91, 90), (123, 124, 92, 91), (124, 125, 93, 92), (125, 126, 94, 93), (126, 127, 95, 94), (127, 97, 65, 95), (1, 3, 96, 97), (3, 5, 98, 96), (5, 7, 99, 98), (7, 9, 100, 99), (9, 11, 101, 100), (11, 13, 102, 101), (13, 15, 103, 102), (15, 17, 104, 103), (17, 19, 105, 104), (19, 21, 106, 105), (21, 23, 107, 106), (23, 25, 108, 107), (25, 27, 109, 108), (27, 29, 110, 109), (29, 31, 111, 110), (31, 33, 112, 111), (33, 35, 113, 112), (35, 37, 114, 113), (37, 39, 115, 114), (39, 41, 116, 115), (41, 43, 117, 116), (43, 45, 118, 117), (45, 47, 119, 118), (47, 49, 120, 119), (49, 51, 121, 120), (51, 53, 122, 121), (53, 55, 123, 122), (55, 57, 124, 123), (57, 59, 125, 124), (59, 61, 126, 125), (61, 63, 127, 126), (63, 1, 97, 127), (128, 129, 159, 158, 157, 156, 155, 154, 153, 152, 151, 150, 149, 148, 147, 146, 145, 144, 143, 142, 141, 140, 139, 138, 137, 136, 135, 134, 133, 132, 131, 130), (15, 13, 134, 135), (43, 41, 148, 149), (17, 15, 135, 136), (45, 43, 149, 150), (19, 17, 136, 137), (47, 45, 150, 151), (21, 19, 137, 138), (49, 47, 151, 152), (23, 21, 138, 139), (51, 49, 152, 153), (25, 23, 139, 140), (53, 51, 153, 154), (27, 25, 140, 141), (55, 53, 154, 155), (29, 27, 141, 142), (3, 1, 129, 128), (57, 55, 155, 156), (31, 29, 142, 143), (5, 3, 128, 130), (59, 57, 156, 157), (33, 31, 143, 144), (7, 5, 130, 131), (61, 59, 157, 158), (35, 33, 144, 145), (9, 7, 131, 132), (63, 61, 158, 159), (37, 35, 145, 146), (11, 9, 132, 133), (1, 63, 159, 129), (39, 37, 146, 147), (13, 11, 133, 134)])
_uv = me_cylinder_001.uv_layers.new(name='UVMap')
_uv.uv.foreach_set('vector', [1.0, 0.5, 1.0, 1.0, 0.9688, 1.0, 0.9688, 0.5, 0.9688, 0.5, 0.9688, 1.0, 0.9375, 1.0, 0.9375, 0.5, 0.9375, 0.5, 0.9375, 1.0, 0.9062, 1.0, 0.9062, 0.5, 0.9062, 0.5, 0.9062, 1.0, 0.875, 1.0, 0.875, 0.5, 0.875, 0.5, 0.875, 1.0, 0.8438, 1.0, 0.8438, 0.5, 0.8438, 0.5, 0.8438, 1.0, 0.8125, 1.0, 0.8125, 0.5, 0.8125, 0.5, 0.8125, 1.0, 0.7812, 1.0, 0.7812, 0.5, 0.7812, 0.5, 0.7812, 1.0, 0.75, 1.0, 0.75, 0.5, 0.75, 0.5, 0.75, 1.0, 0.7188, 1.0, 0.7188, 0.5, 0.7188, 0.5, 0.7188, 1.0, 0.6875, 1.0, 0.6875, 0.5, 0.6875, 0.5, 0.6875, 1.0, 0.6562, 1.0, 0.6562, 0.5, 0.6562, 0.5, 0.6562, 1.0, 0.625, 1.0, 0.625, 0.5, 0.625, 0.5, 0.625, 1.0, 0.5938, 1.0, 0.5938, 0.5, 0.5938, 0.5, 0.5938, 1.0, 0.5625, 1.0, 0.5625, 0.5, 0.5625, 0.5, 0.5625, 1.0, 0.5312, 1.0, 0.5312, 0.5, 0.5312, 0.5, 0.5312, 1.0, 0.5, 1.0, 0.5, 0.5, 0.5, 0.5, 0.5, 1.0, 0.4688, 1.0, 0.4688, 0.5, 0.4688, 0.5, 0.4688, 1.0, 0.4375, 1.0, 0.4375, 0.5, 0.4375, 0.5, 0.4375, 1.0, 0.4062, 1.0, 0.4062, 0.5, 0.4062, 0.5, 0.4062, 1.0, 0.375, 1.0, 0.375, 0.5, 0.375, 0.5, 0.375, 1.0, 0.3438, 1.0, 0.3438, 0.5, 0.3438, 0.5, 0.3438, 1.0, 0.3125, 1.0, 0.3125, 0.5, 0.3125, 0.5, 0.3125, 1.0, 0.2812, 1.0, 0.2812, 0.5, 0.2812, 0.5, 0.2812, 1.0, 0.25, 1.0, 0.25, 0.5, 0.25, 0.5, 0.25, 1.0, 0.2188, 1.0, 0.2188, 0.5, 0.2188, 0.5, 0.2188, 1.0, 0.1875, 1.0, 0.1875, 0.5, 0.1875, 0.5, 0.1875, 1.0, 0.1562, 1.0, 0.1562, 0.5, 0.1562, 0.5, 0.1562, 1.0, 0.125, 1.0, 0.125, 0.5, 0.125, 0.5, 0.125, 1.0, 0.09375, 1.0, 0.09375, 0.5, 0.09375, 0.5, 0.09375, 1.0, 0.0625, 1.0, 0.0625, 0.5, 0.236, 0.236, 0.239, 0.2336, 0.239, 0.2336, 0.236, 0.236, 0.0625, 0.5, 0.0625, 1.0, 0.03125, 1.0, 0.03125, 0.5, 0.03125, 0.5, 0.03125, 1.0, 0.0, 1.0, 0.0, 0.5, 0.75, 0.49, 0.7968, 0.4854, 0.8418, 0.4717, 0.8833, 0.4496, 0.9197, 0.4197, 0.9496, 0.3833, 0.9717, 0.3418, 0.9854, 0.2968, 0.99, 0.25, 0.9854, 0.2032, 0.9717, 0.1582, 0.9496, 0.1167, 0.9197, 0.08029, 0.8833, 0.05045, 0.8418, 0.02827, 0.7968, 0.01461, 0.75, 0.01, 0.7032, 0.01461, 0.6582, 0.02827, 0.6167, 0.05045, 0.5803, 0.08029, 0.5504, 0.1167, 0.5283, 0.1582, 0.5146, 0.2032, 0.51, 0.25, 0.5146, 0.2968, 0.5283, 0.3418, 0.5504, 0.3833, 0.5803, 0.4197, 0.6167, 0.4496, 0.6582, 0.4717, 0.7032, 0.4854, 0.25, 0.3266, 0.265, 0.3252, 0.2968, 0.4854, 0.25, 0.49, 0.265, 0.3252, 0.2793, 0.3208, 0.3418, 0.4717, 0.2968, 0.4854, 0.2793, 0.3208, 0.2926, 0.3137, 0.3833, 0.4496, 0.3418, 0.4717, 0.2926, 0.3137, 0.3042, 0.3042, 0.4197, 0.4197, 0.3833, 0.4496, 0.3042, 0.3042, 0.3137, 0.2926, 0.4496, 0.3833, 0.4197, 0.4197, 0.3137, 0.2926, 0.3208, 0.2793, 0.4717, 0.3418, 0.4496, 0.3833, 0.3208, 0.2793, 0.3252, 0.265, 0.4854, 0.2968, 0.4717, 0.3418, 0.3252, 0.265, 0.3266, 0.25, 0.49, 0.25, 0.4854, 0.2968, 0.3266, 0.25, 0.3252, 0.235, 0.4854, 0.2032, 0.49, 0.25, 0.3252, 0.235, 0.3208, 0.2207, 0.4717, 0.1582, 0.4854, 0.2032, 0.3208, 0.2207, 0.3137, 0.2074, 0.4496, 0.1167, 0.4717, 0.1582, 0.3137, 0.2074, 0.3042, 0.1958, 0.4197, 0.08029, 0.4496, 0.1167, 0.3042, 0.1958, 0.2926, 0.1863, 0.3833, 0.05045, 0.4197, 0.08029, 0.2926, 0.1863, 0.2793, 0.1792, 0.3418, 0.02827, 0.3833, 0.05045, 0.2793, 0.1792, 0.265, 0.1748, 0.2968, 0.01461, 0.3418, 0.02827, 0.265, 0.1748, 0.25, 0.1734, 0.25, 0.01, 0.2968, 0.01461, 0.25, 0.1734, 0.235, 0.1748, 0.2032, 0.01461, 0.25, 0.01, 0.235, 0.1748, 0.2207, 0.1792, 0.1582, 0.02827, 0.2032, 0.01461, 0.2207, 0.1792, 0.2074, 0.1863, 0.1167, 0.05045, 0.1582, 0.02827, 0.2074, 0.1863, 0.1958, 0.1958, 0.08029, 0.08029, 0.1167, 0.05045, 0.1958, 0.1958, 0.1863, 0.2074, 0.05045, 0.1167, 0.08029, 0.08029, 0.1863, 0.2074, 0.1792, 0.2207, 0.02827, 0.1582, 0.05045, 0.1167, 0.1792, 0.2207, 0.1748, 0.235, 0.01461, 0.2032, 0.02827, 0.1582, 0.1748, 0.235, 0.1734, 0.25, 0.01, 0.25, 0.01461, 0.2032, 0.1734, 0.25, 0.1748, 0.265, 0.01461, 0.2968, 0.01, 0.25, 0.1748, 0.265, 0.1792, 0.2793, 0.02827, 0.3418, 0.01461, 0.2968, 0.1792, 0.2793, 0.1863, 0.2926, 0.05045, 0.3833, 0.02827, 0.3418, 0.1863, 0.2926, 0.1958, 0.3042, 0.08029, 0.4197, 0.05045, 0.3833, 0.1958, 0.3042, 0.2074, 0.3137, 0.1167, 0.4496, 0.08029, 0.4197, 0.2074, 0.3137, 0.2207, 0.3208, 0.1582, 0.4717, 0.1167, 0.4496, 0.2207, 0.3208, 0.235, 0.3252, 0.2032, 0.4854, 0.1582, 0.4717, 0.235, 0.3252, 0.25, 0.3266, 0.25, 0.49, 0.2032, 0.4854, 0.25, 0.2697, 0.2539, 0.2694, 0.265, 0.3252, 0.25, 0.3266, 0.2539, 0.2694, 0.2576, 0.2682, 0.2793, 0.3208, 0.265, 0.3252, 0.2576, 0.2682, 0.261, 0.2664, 0.2926, 0.3137, 0.2793, 0.3208, 0.261, 0.2664, 0.264, 0.264, 0.3042, 0.3042, 0.2926, 0.3137, 0.264, 0.264, 0.2664, 0.261, 0.3137, 0.2926, 0.3042, 0.3042, 0.2664, 0.261, 0.2682, 0.2576, 0.3208, 0.2793, 0.3137, 0.2926, 0.2682, 0.2576, 0.2694, 0.2539, 0.3252, 0.265, 0.3208, 0.2793, 0.2694, 0.2539, 0.2697, 0.25, 0.3266, 0.25, 0.3252, 0.265, 0.2697, 0.25, 0.2694, 0.2461, 0.3252, 0.235, 0.3266, 0.25, 0.2694, 0.2461, 0.2682, 0.2424, 0.3208, 0.2207, 0.3252, 0.235, 0.2682, 0.2424, 0.2664, 0.239, 0.3137, 0.2074, 0.3208, 0.2207, 0.2664, 0.239, 0.264, 0.236, 0.3042, 0.1958, 0.3137, 0.2074, 0.264, 0.236, 0.261, 0.2336, 0.2926, 0.1863, 0.3042, 0.1958, 0.261, 0.2336, 0.2576, 0.2318, 0.2793, 0.1792, 0.2926, 0.1863, 0.2576, 0.2318, 0.2539, 0.2306, 0.265, 0.1748, 0.2793, 0.1792, 0.2539, 0.2306, 0.25, 0.2303, 0.25, 0.1734, 0.265, 0.1748, 0.25, 0.2303, 0.2461, 0.2306, 0.235, 0.1748, 0.25, 0.1734, 0.2461, 0.2306, 0.2424, 0.2318, 0.2207, 0.1792, 0.235, 0.1748, 0.2424, 0.2318, 0.239, 0.2336, 0.2074, 0.1863, 0.2207, 0.1792, 0.239, 0.2336, 0.236, 0.236, 0.1958, 0.1958, 0.2074, 0.1863, 0.236, 0.236, 0.2336, 0.239, 0.1863, 0.2074, 0.1958, 0.1958, 0.2336, 0.239, 0.2318, 0.2424, 0.1792, 0.2207, 0.1863, 0.2074, 0.2318, 0.2424, 0.2306, 0.2461, 0.1748, 0.235, 0.1792, 0.2207, 0.2306, 0.2461, 0.2303, 0.25, 0.1734, 0.25, 0.1748, 0.235, 0.2303, 0.25, 0.2306, 0.2539, 0.1748, 0.265, 0.1734, 0.25, 0.2306, 0.2539, 0.2318, 0.2576, 0.1792, 0.2793, 0.1748, 0.265, 0.2318, 0.2576, 0.2336, 0.261, 0.1863, 0.2926, 0.1792, 0.2793, 0.2336, 0.261, 0.236, 0.264, 0.1958, 0.3042, 0.1863, 0.2926, 0.236, 0.264, 0.239, 0.2664, 0.2074, 0.3137, 0.1958, 0.3042, 0.239, 0.2664, 0.2424, 0.2682, 0.2207, 0.3208, 0.2074, 0.3137, 0.2424, 0.2682, 0.2461, 0.2694, 0.235, 0.3252, 0.2207, 0.3208, 0.2461, 0.2694, 0.25, 0.2697, 0.25, 0.3266, 0.235, 0.3252, 0.2539, 0.2694, 0.25, 0.2697, 0.2461, 0.2694, 0.2424, 0.2682, 0.239, 0.2664, 0.236, 0.264, 0.2336, 0.261, 0.2318, 0.2576, 0.2306, 0.2539, 0.2303, 0.25, 0.2306, 0.2461, 0.2318, 0.2424, 0.2336, 0.239, 0.236, 0.236, 0.239, 0.2336, 0.2424, 0.2318, 0.2461, 0.2306, 0.25, 0.2303, 0.2539, 0.2306, 0.2576, 0.2318, 0.261, 0.2336, 0.264, 0.236, 0.2664, 0.239, 0.2682, 0.2424, 0.2694, 0.2461, 0.2697, 0.25, 0.2694, 0.2539, 0.2682, 0.2576, 0.2664, 0.261, 0.264, 0.264, 0.261, 0.2664, 0.2576, 0.2682, 0.2694, 0.2539, 0.2682, 0.2576, 0.2682, 0.2576, 0.2694, 0.2539, 0.2336, 0.239, 0.236, 0.236, 0.236, 0.236, 0.2336, 0.239, 0.2697, 0.25, 0.2694, 0.2539, 0.2694, 0.2539, 0.2697, 0.25, 0.2318, 0.2424, 0.2336, 0.239, 0.2336, 0.239, 0.2318, 0.2424, 0.2694, 0.2461, 0.2697, 0.25, 0.2697, 0.25, 0.2694, 0.2461, 0.2306, 0.2461, 0.2318, 0.2424, 0.2318, 0.2424, 0.2306, 0.2461, 0.2682, 0.2424, 0.2694, 0.2461, 0.2694, 0.2461, 0.2682, 0.2424, 0.2303, 0.25, 0.2306, 0.2461, 0.2306, 0.2461, 0.2303, 0.25, 0.2664, 0.239, 0.2682, 0.2424, 0.2682, 0.2424, 0.2664, 0.239, 0.2306, 0.2539, 0.2303, 0.25, 0.2303, 0.25, 0.2306, 0.2539, 0.264, 0.236, 0.2664, 0.239, 0.2664, 0.239, 0.264, 0.236, 0.2318, 0.2576, 0.2306, 0.2539, 0.2306, 0.2539, 0.2318, 0.2576, 0.261, 0.2336, 0.264, 0.236, 0.264, 0.236, 0.261, 0.2336, 0.2336, 0.261, 0.2318, 0.2576, 0.2318, 0.2576, 0.2336, 0.261, 0.2576, 0.2318, 0.261, 0.2336, 0.261, 0.2336, 0.2576, 0.2318, 0.2539, 0.2694, 0.25, 0.2697, 0.25, 0.2697, 0.2539, 0.2694, 0.236, 0.264, 0.2336, 0.261, 0.2336, 0.261, 0.236, 0.264, 0.2539, 0.2306, 0.2576, 0.2318, 0.2576, 0.2318, 0.2539, 0.2306, 0.2576, 0.2682, 0.2539, 0.2694, 0.2539, 0.2694, 0.2576, 0.2682, 0.239, 0.2664, 0.236, 0.264, 0.236, 0.264, 0.239, 0.2664, 0.25, 0.2303, 0.2539, 0.2306, 0.2539, 0.2306, 0.25, 0.2303, 0.261, 0.2664, 0.2576, 0.2682, 0.2576, 0.2682, 0.261, 0.2664, 0.2424, 0.2682, 0.239, 0.2664, 0.239, 0.2664, 0.2424, 0.2682, 0.2461, 0.2306, 0.25, 0.2303, 0.25, 0.2303, 0.2461, 0.2306, 0.264, 0.264, 0.261, 0.2664, 0.261, 0.2664, 0.264, 0.264, 0.2461, 0.2694, 0.2424, 0.2682, 0.2424, 0.2682, 0.2461, 0.2694, 0.2424, 0.2318, 0.2461, 0.2306, 0.2461, 0.2306, 0.2424, 0.2318, 0.2664, 0.261, 0.264, 0.264, 0.264, 0.264, 0.2664, 0.261, 0.25, 0.2697, 0.2461, 0.2694, 0.2461, 0.2694, 0.25, 0.2697, 0.239, 0.2336, 0.2424, 0.2318, 0.2424, 0.2318, 0.239, 0.2336, 0.2682, 0.2576, 0.2664, 0.261, 0.2664, 0.261, 0.2682, 0.2576])
me_cylinder_001.materials.append(mat_material_002)
me_cylinder_001.update()
me_cube_014 = bpy.data.meshes.new('Cube.014')
me_cube_014.from_pydata([(-1.0, -1.0, -1.0), (-1.0, -1.0, 1.0), (-1.0, 1.0, -1.0), (-1.0, 1.0, 1.0), (1.0, -1.0, -1.0), (1.0, -1.0, 1.0), (1.0, 1.0, -1.0), (1.0, 1.0, 1.0)], [], [(0, 1, 3, 2), (2, 3, 7, 6), (6, 7, 5, 4), (4, 5, 1, 0), (2, 6, 4, 0), (7, 3, 1, 5)])
_uv = me_cube_014.uv_layers.new(name='UVMap')
_uv.uv.foreach_set('vector', [0.375, 0.0, 0.625, 0.0, 0.625, 0.25, 0.375, 0.25, 0.375, 0.25, 0.625, 0.25, 0.625, 0.5, 0.375, 0.5, 0.375, 0.5, 0.625, 0.5, 0.625, 0.75, 0.375, 0.75, 0.375, 0.75, 0.625, 0.75, 0.625, 1.0, 0.375, 1.0, 0.125, 0.5, 0.375, 0.5, 0.375, 0.75, 0.125, 0.75, 0.625, 0.5, 0.875, 0.5, 0.875, 0.75, 0.625, 0.75])
me_cube_014.materials.append(mat_material_001)
me_cube_014.update()
me_cube_015 = bpy.data.meshes.new('Cube.015')
me_cube_015.from_pydata([(-0.05, -0.05, -0.05), (-0.05, -0.05, 0.05), (-0.05, 0.05, -0.05), (-0.05, 0.05, 0.05), (0.05, -0.05, -0.05), (0.05, -0.05, 0.05), (0.05, 0.05, -0.05), (0.05, 0.05, 0.05)], [], [(0, 1, 3, 2), (2, 3, 7, 6), (6, 7, 5, 4), (4, 5, 1, 0), (2, 6, 4, 0), (7, 3, 1, 5)])
_uv = me_cube_015.uv_layers.new(name='UVMap')
_uv.uv.foreach_set('vector', [0.375, 0.0, 0.625, 0.0, 0.625, 0.25, 0.375, 0.25, 0.375, 0.25, 0.625, 0.25, 0.625, 0.5, 0.375, 0.5, 0.375, 0.5, 0.625, 0.5, 0.625, 0.75, 0.375, 0.75, 0.375, 0.75, 0.625, 0.75, 0.625, 1.0, 0.375, 1.0, 0.125, 0.5, 0.375, 0.5, 0.375, 0.75, 0.125, 0.75, 0.625, 0.5, 0.875, 0.5, 0.875, 0.75, 0.625, 0.75])
me_cube_015.update()
me_cube_016 = bpy.data.meshes.new('Cube.016')
me_cube_016.from_pydata([(-0.05, -0.05, -0.05), (-0.05, -0.05, 0.05), (-0.05, 0.05, -0.05), (-0.05, 0.05, 0.05), (0.05, -0.05, -0.05), (0.05, -0.05, 0.05), (0.05, 0.05, -0.05), (0.05, 0.05, 0.05)], [], [(0, 1, 3, 2), (2, 3, 7, 6), (6, 7, 5, 4), (4, 5, 1, 0), (2, 6, 4, 0), (7, 3, 1, 5)])
_uv = me_cube_016.uv_layers.new(name='UVMap')
_uv.uv.foreach_set('vector', [0.375, 0.0, 0.625, 0.0, 0.625, 0.25, 0.375, 0.25, 0.375, 0.25, 0.625, 0.25, 0.625, 0.5, 0.375, 0.5, 0.375, 0.5, 0.625, 0.5, 0.625, 0.75, 0.375, 0.75, 0.375, 0.75, 0.625, 0.75, 0.625, 1.0, 0.375, 1.0, 0.125, 0.5, 0.375, 0.5, 0.375, 0.75, 0.125, 0.75, 0.625, 0.5, 0.875, 0.5, 0.875, 0.75, 0.625, 0.75])
me_cube_016.update()

# ---- objects
ob_building = bpy.data.objects.new('Building', me_cube)
ob_light = bpy.data.objects.new('Light', light_light)
ob_camera = bpy.data.objects.new('Camera', cam_camera)
ob_ground = bpy.data.objects.new('Ground', me_plane)
ob_pizza_box = bpy.data.objects.new('Pizza Box', me_cube_001)
ob_cube = bpy.data.objects.new('Cube', me_cube_002)
ob_cylinder = bpy.data.objects.new('Cylinder', me_cylinder)
ob_escape = bpy.data.objects.new('Escape', me_cube_003)
ob_pizza = bpy.data.objects.new('Pizza', me_cube_006)
ob_cube_001 = bpy.data.objects.new('Cube.001', me_cube_007)
ob_cube_002 = bpy.data.objects.new('Cube.002', me_cube_008)
ob_building_001 = bpy.data.objects.new('Building.001', me_cube_009)
ob_building_002 = bpy.data.objects.new('Building.002', me_cube_010)
ob_escape_001 = bpy.data.objects.new('Escape.001', me_cube_011)
ob_cube_003 = bpy.data.objects.new('Cube.003', me_cube_012)
ob_cylinder_001 = bpy.data.objects.new('Cylinder.001', me_cylinder_001)
ob_pizza_box_001 = bpy.data.objects.new('Pizza Box.001', me_cube_014)
ob_cube_004 = bpy.data.objects.new('Cube.004', me_cube_015)
ob_cube_005 = bpy.data.objects.new('Cube.005', me_cube_016)
ob_camera_001 = bpy.data.objects.new('Camera.001', cam_camera_001)

# ---- transforms, parenting, visibility, modifiers, constraints
ob_building.location = (-20.0, -10.0, 15.0)
ob_building.scale = (10.0, 10.0, 15.0)
ob_building.lock_rotations_4d = False
ob_building.empty_display_type = 'ARROWS'
ob_building.lineart.crease_threshold = 0.0
ob_light.location = (4.076, 1.005, 5.904)
ob_light.rotation_euler = (0.6503, 0.05522, 1.866)
ob_light.lock_rotations_4d = False
ob_light.empty_display_type = 'ARROWS'
ob_light.color = (0.0, 0.0, 0.0, 0.0)
ob_light.lineart.crease_threshold = 0.0
ob_camera.location = (-7.68, 1.763, 0.3668)
ob_camera.rotation_euler = (1.501, -2.763e-06, -4.217)
ob_camera.lock_rotations_4d = False
ob_camera.empty_display_type = 'ARROWS'
ob_camera.color = (0.0, 0.0, 0.0, 0.0)
ob_camera.display_type = 'WIRE'
ob_camera.lineart.crease_threshold = 0.0
ob_ground.location = (0.0, 0.0, 0.0)
ob_ground.scale = (10.0, 20.0, 1.0)
ob_pizza_box.location = (-8.655, 1.228, 0.0508)
ob_pizza_box.rotation_euler = (0.0, -0.0, -0.3097)
ob_pizza_box.scale = (0.4, 0.4, 0.0508)
ob_cube.location = (-12.9, 1.004, 1.219)
ob_cube.rotation_euler = (0.0, -0.0, 1.571)
ob_cube.scale = (0.91, 1.829, 1.219)
ob_cylinder.location = (-9.252, 0.7715, 0.2636)
ob_cylinder.scale = (0.1305, 0.1305, 0.2405)
ob_escape.location = (-9.014, -2.576, 3.647)
ob_escape.rotation_euler = (0.576, -0.0, 0.0)
ob_escape.scale = (0.05, 0.05, 4.5)
ob_pizza.location = (-6.893, 4.849, 1.006)
ob_cube_001.parent = ob_pizza_box
ob_cube_001.matrix_parent_inverse = Matrix(((2.381, -0.762, 0.0, 21.54), (0.762, 2.381, -0.0, 3.672), (0.0, 0.0, 19.69, -1.0), (-0.0, 0.0, -0.0, 1.0)))
ob_cube_001.location = (-8.472, 1.424, 0.2019)
ob_cube_001.rotation_euler = (0.0, -0.0, -0.649)
ob_cube_001.scale = (1.0, 1.0, 2.006)
ob_cube_002.parent = ob_pizza_box
ob_cube_002.matrix_parent_inverse = Matrix(((2.381, -0.762, 0.0, 21.54), (0.762, 2.381, -0.0, 3.672), (0.0, 0.0, 19.69, -1.0), (-0.0, 0.0, -0.0, 1.0)))
ob_cube_002.location = (-8.359, 1.285, 0.1805)
ob_cube_002.rotation_euler = (0.0, -0.0, -1.221)
ob_cube_002.scale = (0.7872, 0.7872, 1.579)
ob_building_001.location = (0.0, -30.0, 15.0)
ob_building_001.scale = (10.0, 10.0, 15.0)
ob_building_001.lock_rotations_4d = False
ob_building_001.empty_display_type = 'ARROWS'
ob_building_001.lineart.crease_threshold = 0.0
ob_building_002.location = (5.159, -20.59, 15.0)
ob_building_002.scale = (10.0, 10.0, 15.0)
ob_building_002.lock_rotations_4d = False
ob_building_002.empty_display_type = 'ARROWS'
ob_building_002.lineart.crease_threshold = 0.0
ob_escape_001.location = (-7.115, -19.05, 3.689)
ob_escape_001.rotation_euler = (0.576, -0.0, 1.571)
ob_escape_001.scale = (0.05, 0.05, 4.5)
ob_cube_003.location = (-5.806, -17.93, 1.219)
ob_cube_003.rotation_euler = (0.0, -0.0, 3.142)
ob_cube_003.scale = (0.91, 1.829, 1.219)
ob_cylinder_001.location = (-8.626, -19.73, 0.2405)
ob_cylinder_001.scale = (0.1305, 0.1305, 0.2405)
ob_pizza_box_001.location = (-7.948, -19.25, 0.0508)
ob_pizza_box_001.rotation_euler = (0.0, -0.0, 0.546)
ob_pizza_box_001.scale = (0.4, 0.4, 0.0508)
ob_cube_004.parent = ob_pizza_box_001
ob_cube_004.matrix_parent_inverse = Matrix(((2.381, -0.762, 0.0, 21.54), (0.762, 2.381, -0.0, 3.672), (0.0, 0.0, 19.69, -1.0), (-0.0, 0.0, -0.0, 1.0)))
ob_cube_004.location = (-8.472, 1.424, 0.2019)
ob_cube_004.rotation_euler = (0.0, -0.0, -0.649)
ob_cube_004.scale = (1.0, 1.0, 2.006)
ob_cube_005.parent = ob_pizza_box_001
ob_cube_005.matrix_parent_inverse = Matrix(((2.381, -0.762, 0.0, 21.54), (0.762, 2.381, -0.0, 3.672), (0.0, 0.0, 19.69, -1.0), (-0.0, 0.0, -0.0, 1.0)))
ob_cube_005.location = (-8.359, 1.285, 0.1805)
ob_cube_005.rotation_euler = (0.0, -0.0, -1.221)
ob_cube_005.scale = (0.7872, 0.7872, 1.579)
ob_camera_001.location = (-7.716, -18.16, 0.06344)
ob_camera_001.rotation_euler = (2.037, 4.523e-07, 2.909)

# ---- collection membership
col_collection.objects.link(ob_building)
col_collection.objects.link(ob_light)
col_collection.objects.link(ob_camera)
col_collection.objects.link(ob_ground)
col_collection.objects.link(ob_pizza_box)
col_collection.objects.link(ob_cube)
col_collection.objects.link(ob_cylinder)
col_collection.objects.link(ob_escape)
col_collection.objects.link(ob_pizza)
col_collection.objects.link(ob_cube_001)
col_collection.objects.link(ob_cube_002)
col_collection.objects.link(ob_building_001)
col_collection.objects.link(ob_building_002)
col_collection.objects.link(ob_escape_001)
col_collection.objects.link(ob_cube_003)
col_collection.objects.link(ob_cylinder_001)
col_collection.objects.link(ob_pizza_box_001)
col_collection.objects.link(ob_cube_004)
col_collection.objects.link(ob_cube_005)
col_collection.objects.link(ob_camera_001)

# ---- scene / render settings (as saved in the file)
scene.camera = ob_camera
scene.frame_start = 1; scene.frame_end = 250; scene.frame_set(1)
scene.render.engine = 'BLENDER_EEVEE_NEXT'
bpy.context.view_layer.update()
